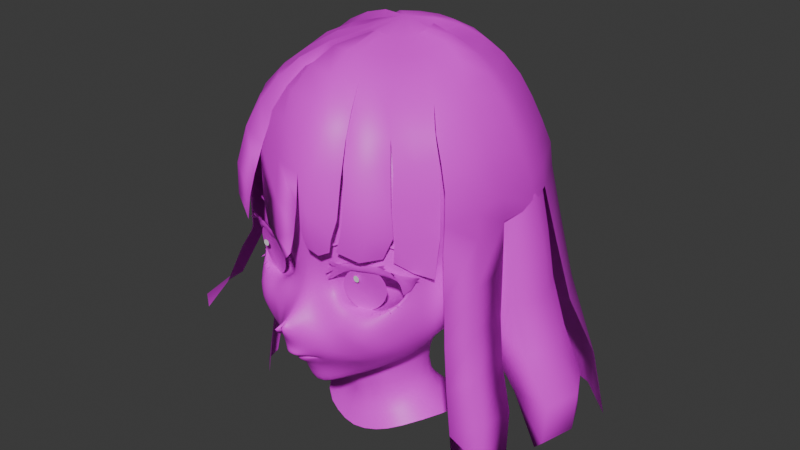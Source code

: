 # Source: azusa_hq_004.blend  (saved by Blender 4.3.34; exported with 4.5.12 LTS)
import bpy
from mathutils import Matrix  # noqa: F401  (used for matrix-valued properties, if any)

bpy.ops.wm.read_factory_settings(use_empty=True)
scene = bpy.context.scene
scene.name = 'Scene'

# ---- collections
col_collection = bpy.data.collections.new('Collection'); scene.collection.children.link(col_collection)
col_export = bpy.data.collections.new('Export'); scene.collection.children.link(col_export)

# ---- images (referenced by path relative to the original .blend; pixels are not part of the script)
import os
ASSET_DIR = os.environ.get("B2B_ASSET_DIR", "")  # directory of the original .blend (textures are referenced by path, not embedded)
HERE = os.path.dirname(os.path.abspath(__file__))  # packed textures are extracted next to this script under _unpacked/

def load_image(name, relpath, width, height, colorspace="sRGB"):
    """Load a texture the original file referenced (path relative to the .blend, or extracted next to this script)."""
    p = next((c for c in (os.path.join(HERE, relpath), os.path.join(ASSET_DIR, relpath)) if relpath and os.path.exists(c)), "")
    if p:
        img = bpy.data.images.load(p, check_existing=True)
        img.name = name
    else:  # same state as the original file: an image datablock whose file is absent (Cycles renders it pink)
        img = bpy.data.images.new(name, width, height)
        img.source = "FILE"
        img.filepath = "//" + (relpath or name)
    img.colorspace_settings.name = colorspace
    return img
img_skintemp = load_image('skintemp', 'skintemp.png', 1024, 1024, 'sRGB')
img_black64 = load_image('black64', 'white64.png', 1024, 1024, 'sRGB')
img_eyetemp = load_image('eyetemp', 'eyetemp.png', 1024, 1024, 'sRGB')
img_white = load_image('white', 'white.png', 1024, 1024, 'sRGB')

# ---- materials (node trees are filled in below, after node groups)
mat_materialskin = bpy.data.materials.new('MaterialSkin')
mat_balck = bpy.data.materials.new('balck')
mat_eyetemp = bpy.data.materials.new('eyetemp')
mat_material = bpy.data.materials.new('Material')

# ---- material node trees
mat_materialskin.use_nodes = True; mat_materialskin.node_tree.nodes.clear()
_N = mat_materialskin.node_tree.nodes; _L = mat_materialskin.node_tree.links
n0 = _N.new('ShaderNodeBsdfPrincipled'); n0.name = 'Principled BSDF'; n0.location = (10, 300)
n1 = _N.new('ShaderNodeOutputMaterial'); n1.name = 'Material Output'; n1.location = (300, 300)
n2 = _N.new('ShaderNodeTexImage'); n2.name = 'Image Texture'; n2.location = (-280, 260)
n2.image = img_skintemp
_L.new(n0.outputs[0], n1.inputs[0])
_L.new(n2.outputs[0], n0.inputs[0])
n1.is_active_output = True
mat_balck.use_nodes = True; mat_balck.node_tree.nodes.clear()
_N = mat_balck.node_tree.nodes; _L = mat_balck.node_tree.links
n0 = _N.new('ShaderNodeBsdfPrincipled'); n0.name = 'Principled BSDF'; n0.location = (10, 300)
n1 = _N.new('ShaderNodeOutputMaterial'); n1.name = 'Material Output'; n1.location = (300, 300)
n2 = _N.new('ShaderNodeTexImage'); n2.name = 'Image Texture'; n2.location = (-280, 260)
n2.image = img_black64
_L.new(n0.outputs[0], n1.inputs[0])
_L.new(n2.outputs[0], n0.inputs[0])
n1.is_active_output = True
mat_eyetemp.use_nodes = True; mat_eyetemp.node_tree.nodes.clear()
_N = mat_eyetemp.node_tree.nodes; _L = mat_eyetemp.node_tree.links
n0 = _N.new('ShaderNodeBsdfPrincipled'); n0.name = 'Principled BSDF'; n0.location = (10, 300)
n1 = _N.new('ShaderNodeOutputMaterial'); n1.name = 'Material Output'; n1.location = (300, 300)
n2 = _N.new('ShaderNodeTexImage'); n2.name = 'Image Texture'; n2.location = (-280, 260)
n2.image = img_eyetemp
_L.new(n0.outputs[0], n1.inputs[0])
_L.new(n2.outputs[0], n0.inputs[0])
n1.is_active_output = True
mat_material.use_nodes = True; mat_material.node_tree.nodes.clear()
_N = mat_material.node_tree.nodes; _L = mat_material.node_tree.links
n0 = _N.new('ShaderNodeBsdfPrincipled'); n0.name = 'Principled BSDF'; n0.location = (10, 300)
n1 = _N.new('ShaderNodeOutputMaterial'); n1.name = 'Material Output'; n1.location = (300, 300)
n2 = _N.new('ShaderNodeTexImage'); n2.name = 'Image Texture'; n2.location = (-280, 260)
n2.image = img_white
_L.new(n0.outputs[0], n1.inputs[0])
_L.new(n2.outputs[0], n0.inputs[0])
n1.is_active_output = True

# ---- world
world_world = bpy.data.worlds.new('World'); scene.world = world_world
world_world.use_nodes = True; world_world.node_tree.nodes.clear()
_N = world_world.node_tree.nodes; _L = world_world.node_tree.links
n0 = _N.new('ShaderNodeOutputWorld'); n0.name = 'World Output'; n0.location = (300, 300)
n1 = _N.new('ShaderNodeBackground'); n1.name = 'Background'; n1.location = (10, 300)
n1.inputs[0].default_value = (0.05088, 0.05088, 0.05088, 1.0)
_L.new(n1.outputs[0], n0.inputs[0])
n0.is_active_output = True
world_world.color = (0.05088, 0.05088, 0.05088)
world_world.sun_shadow_jitter_overblur = 0.0

# ---- meshes
me_plane = bpy.data.meshes.new('Plane')
me_plane.from_pydata([(0.06384, -0.314, 0.2173), (0.07982, -0.305, 0.2183), (0.0716, -0.3256, 0.2358), (0.06608, -0.3395, 0.2552), (0.04394, -0.3563, 0.2638), (0.02271, -0.3749, 0.2703), (0.0, -0.3783, 0.2711), (0.0, -0.3859, 0.2912), (0.0, -0.4269, 0.3453), (0.0, -0.401, 0.3533), (0.0, -0.3031, 0.4458), (0.0, -0.2951, 0.4956), (0.0, -0.3034, 0.5636), (0.0, -0.3051, 0.6353), (0.0, -0.3059, 0.7082), (0.03508, -0.2917, 0.4972), (0.06079, -0.2986, 0.5613), (0.08025, -0.2802, 0.4672), (0.1056, -0.2784, 0.4987), (0.1504, -0.268, 0.5109), (0.206, -0.2506, 0.514), (0.2439, -0.2253, 0.4983), (0.2512, -0.2115, 0.4546), (0.2346, -0.2328, 0.4177), (0.203, -0.2562, 0.4), (0.1278, -0.2795, 0.3922), (0.1077, -0.2832, 0.3984), (0.07731, -0.2791, 0.4548), (0.0623, -0.2912, 0.4845), (0.0954, -0.2826, 0.507), (0.1514, -0.2721, 0.5139), (0.2122, -0.251, 0.5156), (0.2533, -0.2129, 0.4963), (0.2647, -0.1909, 0.456), (0.247, -0.2141, 0.4173), (0.2194, -0.2596, 0.3894), (0.1275, -0.2907, 0.3829), (0.106, -0.2993, 0.392), (0.05631, -0.2848, 0.447), (0.1541, -0.2806, 0.5496), (0.2255, -0.2402, 0.5445), (0.2796, -0.1841, 0.5183), (0.2854, -0.1522, 0.4751), (0.2655, -0.1922, 0.4121), (0.2345, -0.2488, 0.3758), (0.1243, -0.3023, 0.3739), (0.09639, -0.3078, 0.3867), (0.006914, -0.3899, 0.3459), (0.02111, -0.3807, 0.2901), (0.04897, -0.3591, 0.2837), (0.07541, -0.341, 0.2751), (0.04728, -0.3159, 0.2061), (0.02293, -0.3158, 0.1962), (0.0, -0.3254, 0.1907), (0.05452, -0.2985, 0.1946), (0.02665, -0.3058, 0.1823), (0.0, -0.3145, 0.1756), (0.1169, -0.3077, 0.2509), (0.04981, -0.3596, 0.3164), (0.02244, -0.3938, 0.3327), (0.02886, -0.2947, 0.4444), (0.08208, -0.2791, 0.419), (0.06838, -0.2879, 0.4155), (0.0576, -0.3017, 0.4109), (0.03213, -0.2943, 0.1666), (0.04066, -0.2728, 0.1176), (0.03809, -0.2615, 0.1111), (0.2304, -0.1104, 0.2404), (0.08916, -0.2265, 0.1378), (0.2098, -0.216, 0.2381), (0.08955, -0.2364, 0.1454), (0.1381, -0.2827, 0.2305), (0.0, -0.3197, 0.4045), (0.1407, -0.3121, 0.3471), (0.08466, -0.3174, 0.3745), (0.0268, -0.3146, 0.3974), (0.04817, -0.3175, 0.3857), (0.2986, -0.1008, 0.3812), (0.279, -0.1624, 0.3433), (0.2562, -0.06651, 0.2614), (0.2151, -0.06989, 0.2064), (0.29, -0.0858, 0.3213), (0.2633, -0.1342, 0.2843), (0.2437, -0.2083, 0.3006), (0.2346, -0.1765, 0.2495), (0.04748, -0.3262, 0.2238), (0.05443, -0.3277, 0.231), (0.05023, -0.3375, 0.2364), (0.03872, -0.3551, 0.2513), (0.02098, -0.3757, 0.257), (0.0, -0.3785, 0.2576), (0.03288, -0.3266, 0.2183), (0.01949, -0.3342, 0.2069), (0.0, -0.3389, 0.2029), (0.0, -0.381, 0.2476), (0.01641, -0.3796, 0.2462), (0.03287, -0.3554, 0.2425), (0.04366, -0.3365, 0.2336), (0.04245, -0.3271, 0.232), (0.0407, -0.3303, 0.2292), (0.02677, -0.3444, 0.2218), (0.01508, -0.347, 0.2201), (0.0, -0.3537, 0.2192), (0.02673, -0.2272, 0.1164), (0.09318, -0.1921, 0.1319), (0.1257, -0.1629, 0.1512), (0.3002, -0.02451, 0.4183), (0.2873, -0.02488, 0.3547), (0.3052, 0.08357, 0.4412), (0.2834, 0.09078, 0.3719), (0.2866, -0.09479, 0.5655), (0.3361, 0.05853, 0.6404), (0.3075, -0.08587, 0.7302), (0.3186, 0.02458, 0.7878), (0.211, -0.1803, 0.8139), (0.2334, -0.0234, 0.8981), (0.0, -0.2184, 0.877), (0.0, -0.08858, 0.9495), (0.07177, -0.2938, 0.6299), (0.07225, -0.2934, 0.7185), (0.1565, -0.2688, 0.624), (0.1691, -0.2567, 0.7196), (0.2279, -0.2295, 0.6136), (0.2197, -0.2189, 0.7265), (0.2788, -0.1703, 0.5825), (0.2691, -0.1584, 0.6802), (0.1966, 0.1377, 0.9269), (0.0, 0.0416, 0.9999), (0.1736, 0.25, 0.9004), (0.0, 0.3539, 0.9295), (0.2339, 0.3506, 0.6848), (0.0, 0.4774, 0.7163), (0.2352, 0.3333, 0.487), (0.0, 0.47, 0.5192), (0.1862, 0.1483, 0.2483), (0.0, 0.3762, 0.2978), (0.1471, 0.06246, 0.1501), (0.0, 0.2657, 0.1466), (0.0, 0.4536, 0.3996), (0.2479, 0.3047, 0.3686), (0.0, 0.445, 0.8269), (0.2263, 0.295, 0.817), (0.1946, 0.1233, -0.1125), (0.01142, 0.1927, -0.1428), (0.1194, -0.03811, 0.1091), (0.2242, 0.02193, -0.06458), (0.07012, -0.1121, 0.1041), (0.1408, -0.1063, -0.08708), (0.0, -0.1294, 0.1059), (0.0, -0.1469, -0.1287), (0.0, 0.128, -0.01839), (0.1217, 0.07381, -0.009572), (0.1186, -0.006284, -0.003454), (0.07803, -0.07962, -0.01044), (0.0, -0.1098, -0.03194), (0.2539, -0.0146, 0.3011), (0.2281, -0.01459, 0.2323), (0.2683, 0.2136, 0.4792), (0.2995, 0.1996, 0.6691), (0.0, 0.1356, 0.07856), (0.1174, 0.06513, 0.07755), (0.1175, -0.02754, 0.06699), (0.07087, -0.1079, 0.06964), (0.0, -0.1243, 0.05723), (0.1621, 0.0981, -0.06333), (0.1719, 0.005827, -0.03311), (0.1052, -0.09043, -0.05743), (0.0, -0.1284, -0.08241), (0.0, 0.1613, -0.08496), (0.0, -0.3699, 0.2408), (0.01464, -0.3674, 0.2401), (0.02404, -0.3539, 0.2385), (0.0352, -0.3394, 0.2346), (0.03442, -0.3295, 0.2324), (0.0278, -0.3363, 0.233), (0.02033, -0.3414, 0.2332), (0.01167, -0.3456, 0.2332), (0.0, -0.349, 0.234), (0.0, -0.3477, 0.2457), (0.01629, -0.3431, 0.2448), (0.02266, -0.3355, 0.2425), (0.02935, -0.3296, 0.2405), (0.03164, -0.326, 0.2337), (0.02343, -0.3272, 0.2316), (0.01894, -0.3307, 0.2329), (0.009891, -0.3345, 0.2336), (0.0, -0.3359, 0.2342), (-0.002507, -0.3329, 0.2537), (0.01634, -0.3266, 0.2521), (0.02282, -0.3212, 0.2498), (0.03116, -0.3178, 0.2463), (0.03691, -0.3141, 0.2364), (0.02417, -0.3141, 0.2282), (0.01763, -0.3168, 0.2282), (0.01308, -0.3199, 0.2292), (-0.003756, -0.3236, 0.2316), (0.2785, 0.1683, 0.7988), (0.1056, -0.2053, 0.8614), (0.09719, -0.06094, 0.943), (0.1019, 0.1001, 0.9799), (0.1022, 0.2728, 0.9325), (0.1331, 0.431, 0.6893), (0.1333, 0.4235, 0.5107), (0.1349, 0.2902, 0.2432), (0.09635, 0.1794, 0.1684), (0.1444, 0.3777, 0.3618), (0.09691, 0.3418, 0.8133), (0.1296, 0.1875, -0.06676), (0.0766, 0.1109, -0.0008736), (0.07026, 0.1242, 0.09703), (0.1037, 0.1491, -0.04447), (0.0, -0.2702, 0.7767), (0.08011, -0.2581, 0.7833), (0.178, -0.2228, 0.7739), (0.2531, 0.171, 0.361), (0.27, 0.08471, 0.3282), (0.2386, 0.08238, 0.2531), (0.2407, 0.1557, 0.3201), (0.06827, -0.2846, 0.187), (0.0, -0.3022, 0.154), (0.0, -0.2866, 0.1074), (0.0, -0.2738, 0.1063), (0.0, -0.2252, 0.1177), (0.295, -0.1236, 0.4349), (0.273, -0.1806, 0.3848), (0.2401, -0.2329, 0.3466), (0.3052, -0.05134, 0.4959), (0.3211, 0.07084, 0.5406), (0.0, 0.472, 0.6173), (0.2364, 0.3405, 0.5687), (0.284, 0.2065, 0.5748), (0.1269, 0.4326, 0.5968), (0.1693, -0.2842, 0.3786), (0.1797, -0.2817, 0.2686), (0.1804, -0.267, 0.3934), (0.1865, -0.277, 0.3796), (0.2017, -0.287, 0.3605), (0.2062, -0.2888, 0.3342), (0.22, -0.2566, 0.2803), (0.1413, -0.1968, 0.1612), (0.1446, -0.2195, 0.1734), (0.1064, -0.2873, 0.2183), (0.2062, -0.1306, 0.2058), (0.1893, -0.1559, 0.195), (0.1716, -0.1266, 0.1691), (0.1315, -0.3172, 0.3241), (0.06185, -0.3333, 0.3411), (0.03663, -0.2862, 0.1521), (0.0, -0.3554, 0.3798), (0.02144, -0.3486, 0.37), (0.03947, -0.3423, 0.3594), (0.0, -0.297, 0.1381), (0.07737, -0.2669, 0.1719), (0.128, -0.2589, 0.2048), (0.1618, -0.2733, 0.3905), (0.18, -0.2994, 0.3059), (0.1669, -0.2624, 0.2289), (0.1523, -0.2901, 0.3785), (0.1452, -0.2766, 0.3905), (0.148, -0.3024, 0.3674), (0.09005, -0.3367, 0.3038), (0.1004, -0.3264, 0.3327), (0.1138, -0.3163, 0.355), (0.08773, -0.3246, 0.2493), (0.1721, -0.3009, 0.3627), (0.1425, -0.2988, 0.2581), (0.1715, -0.3058, 0.3389), (0.1614, -0.3106, 0.3172), (0.1122, -0.0844, 0.4607), (0.1283, -0.08043, 0.4889), (0.1576, -0.07208, 0.5089), (0.1908, -0.0607, 0.5012), (0.2158, -0.05142, 0.4786), (0.2229, -0.0492, 0.4539), (0.2146, -0.05347, 0.4323), (0.1966, -0.06191, 0.4177), (0.1334, -0.08466, 0.4128), (0.1189, -0.08656, 0.4182), (0.11, -0.08494, 0.4543), (0.1096, -0.08646, 0.434), (0.1772, -0.07064, 0.4119), (0.1615, -0.07704, 0.4109), (0.1477, -0.08148, 0.4113), (0.2049, -0.148, 0.5257), (0.2566, -0.1302, 0.5025), (0.2672, -0.1264, 0.4577), (0.2088, -0.1521, 0.3956), (0.1812, -0.1658, 0.3887), (0.2472, -0.136, 0.4155), (0.09771, -0.189, 0.3993), (0.07874, -0.1889, 0.4249), (0.1589, -0.1747, 0.386), (0.1398, -0.1807, 0.3868), (0.1201, -0.1855, 0.3901), (0.07766, -0.1856, 0.4688), (0.1045, -0.1806, 0.5141), (0.07446, -0.1866, 0.4583), (0.1513, -0.1687, 0.5309), (0.1461, -0.07597, 0.4503), (0.1509, -0.0748, 0.4587), (0.1596, -0.07234, 0.4646), (0.1694, -0.06897, 0.4622), (0.1767, -0.06622, 0.4555), (0.1788, -0.06556, 0.4482), (0.1764, -0.06683, 0.442), (0.1711, -0.06933, 0.4378), (0.1524, -0.07605, 0.4363), (0.1481, -0.0766, 0.4377), (0.1454, -0.07612, 0.4483), (0.1453, -0.07657, 0.4424), (0.1654, -0.07191, 0.4362), (0.1607, -0.07381, 0.4359), (0.1566, -0.07512, 0.4359), (0.02154, -0.1983, 0.1353), (0.04889, -0.1643, 0.1357), (0.0, -0.1985, 0.124), (0.0, -0.1671, 0.1347), (0.08834, -0.1319, 0.1365), (0.1406, -0.077, 0.1703), (0.07677, -0.1277, -0.1156), (0.03774, -0.1189, 0.1053), (0.04115, -0.09131, -0.02278), (0.0405, -0.1134, 0.06382), (0.06177, -0.109, -0.07242), (0.02017, -0.3387, 0.234), (0.01127, -0.3429, 0.2343), (0.03301, -0.3286, 0.2332), (0.02684, -0.334, 0.2336), (0.02333, -0.3492, 0.2387), (0.03335, -0.3368, 0.2352), (0.0, -0.3644, 0.2412), (0.0148, -0.3613, 0.2404), (0.0, -0.3458, 0.235)], [], [(0, 1, 263, 2), (12, 11, 15, 16), (21, 22, 33, 32), (25, 26, 37, 36), (22, 23, 34, 33), (19, 20, 31, 30), (61, 27, 38, 62), (17, 18, 29, 28), (23, 24, 35, 34), (20, 21, 32, 31), (17, 28, 38, 27), (18, 19, 30, 29), (254, 258, 257, 232), (16, 15, 28, 29), (39, 16, 29, 30), (40, 39, 30, 31), (41, 40, 31, 32), (42, 41, 32, 33), (43, 42, 33, 34), (44, 43, 34, 35), (236, 44, 35, 235), (46, 45, 36, 37), (63, 46, 37, 62), (28, 15, 60, 38), (3, 2, 263, 50), (4, 3, 50, 49), (5, 4, 49, 48), (6, 5, 48, 7), (54, 1, 0, 51), (55, 54, 51, 52), (56, 55, 52, 53), (260, 58, 49, 50), (261, 246, 58, 260), (48, 49, 58, 59), (8, 7, 48, 59), (9, 8, 59, 47), (10, 60, 15, 11), (72, 75, 60, 10), (60, 63, 62, 38), (26, 61, 62, 37), (66, 68, 70, 65), (68, 239, 240, 70), (250, 249, 47, 59), (246, 250, 59, 58), (46, 63, 76, 74), (63, 60, 75, 76), (248, 249, 75, 72), (45, 46, 74, 262), (223, 224, 78, 77), (81, 82, 67, 79), (77, 78, 82, 81), (224, 43, 44, 225), (82, 78, 83, 84), (51, 0, 85, 91), (2, 3, 87, 86), (0, 2, 86, 85), (5, 6, 90, 89), (52, 51, 91, 92), (3, 4, 88, 87), (53, 52, 92, 93), (4, 5, 89, 88), (89, 90, 94, 95), (88, 89, 95, 96), (87, 88, 96, 97), (86, 87, 97, 98), (85, 86, 98, 99), (91, 85, 99, 100), (92, 91, 100, 101), (93, 92, 101, 102), (68, 66, 103, 104), (239, 68, 104, 105), (77, 81, 107, 106), (106, 107, 109, 108), (226, 227, 111, 110), (110, 111, 113, 112), (112, 113, 115, 114), (197, 198, 117, 116), (14, 13, 118, 119), (119, 118, 120, 121), (121, 120, 122, 123), (123, 122, 124, 125), (112, 125, 124, 110), (198, 115, 126, 199), (199, 126, 128, 200), (206, 141, 130, 201), (231, 229, 132, 202), (205, 139, 134, 203), (203, 134, 136, 204), (202, 132, 139, 205), (200, 128, 141, 206), (210, 164, 142, 207), (160, 136, 144, 161), (161, 144, 146, 162), (322, 320, 148, 163), (323, 321, 154, 167), (165, 152, 153, 166), (164, 151, 152, 165), (209, 160, 151, 208), (155, 107, 81, 79), (156, 155, 79, 80), (230, 229, 130, 158), (227, 230, 158, 111), (118, 13, 12, 16), (120, 118, 16, 39), (122, 120, 39, 40), (124, 122, 40, 41), (110, 124, 41, 42), (226, 110, 42, 223), (204, 136, 160, 209), (321, 322, 163, 154), (152, 161, 162, 153), (151, 160, 161, 152), (142, 164, 165, 145), (145, 165, 166, 147), (319, 323, 167, 149), (208, 151, 164, 210), (96, 95, 170, 171), (101, 100, 175, 176), (99, 98, 173, 174), (97, 96, 171, 172), (95, 94, 169, 170), (102, 101, 176, 177), (100, 99, 174, 175), (98, 97, 172, 173), (325, 324, 184, 185), (327, 326, 182, 183), (329, 328, 180, 181), (331, 330, 178, 179), (332, 325, 185, 186), (324, 327, 183, 184), (326, 329, 181, 182), (328, 331, 179, 180), (179, 178, 187, 188), (186, 185, 194, 195), (184, 183, 192, 193), (182, 181, 190, 191), (180, 179, 188, 189), (185, 184, 193, 194), (183, 182, 191, 192), (181, 180, 189, 190), (113, 196, 126, 115), (196, 141, 128, 126), (111, 158, 196, 113), (158, 130, 141, 196), (123, 125, 112, 114), (150, 208, 210, 168), (137, 204, 209, 159), (159, 209, 208, 150), (168, 210, 207, 143), (129, 200, 206, 140), (133, 202, 205, 138), (135, 203, 204, 137), (138, 205, 203, 135), (228, 231, 202, 133), (140, 206, 201, 131), (127, 199, 200, 129), (117, 198, 199, 127), (114, 115, 198, 197), (119, 121, 213, 212), (14, 119, 212, 211), (116, 211, 212, 197), (114, 197, 212, 213), (123, 114, 213, 121), (214, 139, 132, 157), (109, 214, 157, 108), (155, 156, 216, 215), (214, 109, 215, 217), (218, 241, 1, 54), (64, 218, 54, 55), (219, 64, 55, 56), (103, 66, 221, 222), (66, 65, 220, 221), (251, 247, 64, 219), (252, 247, 65, 70), (253, 252, 70, 240), (131, 201, 231, 228), (106, 226, 223, 77), (108, 157, 230, 227), (157, 132, 229, 230), (201, 130, 229, 231), (106, 108, 227, 226), (78, 224, 225, 83), (42, 43, 224, 223), (266, 264, 259, 73), (267, 245, 57, 265), (83, 225, 237, 238), (225, 44, 236, 237), (264, 236, 235, 232), (24, 234, 235, 35), (256, 69, 238, 233), (259, 264, 232, 257), (256, 71, 241, 253), (243, 239, 105, 244), (242, 243, 244, 80), (67, 242, 80, 79), (69, 240, 239, 243), (84, 83, 238, 69), (84, 69, 243, 242), (82, 84, 242, 67), (69, 256, 253, 240), (237, 255, 233, 238), (237, 266, 267, 255), (266, 73, 245, 267), (241, 218, 252, 253), (218, 64, 247, 252), (220, 65, 247, 251), (9, 47, 249, 248), (74, 76, 250, 246), (76, 75, 249, 250), (262, 74, 246, 261), (25, 36, 257, 258), (259, 257, 36, 45), (73, 259, 45, 262), (245, 73, 262, 261), (57, 245, 261, 260), (57, 260, 50, 263), (57, 263, 1, 241), (255, 267, 265, 233), (237, 236, 264, 266), (234, 254, 232, 235), (71, 256, 233, 265), (241, 71, 265, 57), (284, 283, 271, 272), (285, 284, 272, 273), (287, 286, 275, 280), (288, 285, 273, 274), (286, 288, 274, 275), (290, 289, 277, 279), (291, 287, 280, 281), (293, 292, 282, 276), (292, 291, 281, 282), (289, 293, 276, 277), (295, 294, 268, 269), (296, 290, 279, 278), (297, 295, 269, 270), (283, 297, 270, 271), (294, 296, 278, 268), (17, 27, 296, 294), (20, 19, 297, 283), (19, 18, 295, 297), (27, 61, 290, 296), (18, 17, 294, 295), (26, 25, 293, 289), (258, 254, 291, 292), (25, 258, 292, 293), (254, 234, 287, 291), (61, 26, 289, 290), (24, 23, 288, 286), (23, 22, 285, 288), (234, 24, 286, 287), (22, 21, 284, 285), (21, 20, 283, 284), (281, 280, 310, 311), (282, 281, 311, 312), (276, 282, 312, 306), (277, 276, 306, 307), (269, 268, 298, 299), (278, 279, 309, 308), (270, 269, 299, 300), (268, 278, 308, 298), (272, 271, 301, 302), (279, 277, 307, 309), (273, 272, 302, 303), (271, 270, 300, 301), (274, 273, 303, 304), (280, 275, 305, 310), (275, 274, 304, 305), (104, 103, 313, 314), (314, 313, 315, 316), (315, 313, 103, 222), (105, 104, 314, 317), (244, 105, 317, 318), (80, 244, 318, 156), (144, 318, 317, 146), (147, 166, 323, 319), (153, 162, 322, 321), (166, 153, 321, 323), (162, 146, 320, 322), (320, 146, 317, 314), (148, 320, 314, 316), (171, 170, 331, 328), (173, 172, 329, 326), (175, 174, 327, 324), (177, 176, 325, 332), (170, 169, 330, 331), (172, 171, 328, 329), (174, 173, 326, 327), (176, 175, 324, 325)])
me_plane.polygons.foreach_set('use_smooth', [True] * 288)
me_plane.polygons.foreach_set('material_index', [0, 0, 0, 0, 0, 0, 0, 0, 0, 0, 0, 0, 0, 0, 0, 0, 0, 0, 0, 0, 0, 0, 0, 0, 0, 0, 0, 0, 0, 0, 0, 0, 0, 0, 0, 0, 0, 0, 0, 0, 0, 0, 0, 0, 0, 0, 0, 0, 0, 0, 0, 0, 0, 0, 0, 0, 0, 0, 0, 0, 0, 0, 0, 0, 0, 0, 0, 0, 0, 0, 0, 0, 0, 0, 0, 0, 0, 0, 0, 0, 0, 0, 0, 0, 0, 0, 0, 0, 0, 0, 0, 0, 0, 0, 0, 0, 0, 0, 0, 0, 0, 0, 0, 0, 0, 0, 0, 0, 0, 0, 0, 0, 0, 0, 0, 0, 0, 0, 0, 0, 0, 0, 0, 0, 0, 0, 0, 0, 0, 0, 0, 0, 0, 0, 0, 0, 0, 0, 0, 0, 0, 0, 0, 0, 0, 0, 0, 0, 0, 0, 0, 0, 0, 0, 0, 0, 0, 0, 0, 0, 0, 0, 0, 0, 0, 0, 0, 0, 0, 0, 0, 0, 0, 0, 0, 0, 0, 0, 0, 0, 0, 0, 0, 0, 0, 0, 0, 0, 0, 0, 0, 0, 0, 0, 0, 0, 0, 0, 0, 0, 0, 0, 0, 0, 0, 0, 0, 0, 0, 0, 0, 0, 0, 0, 0, 0, 0, 0, 0, 0, 0, 0, 0, 0, 0, 0, 0, 0, 0, 0, 0, 0, 0, 0, 0, 0, 0, 0, 0, 0, 0, 0, 0, 0, 0, 0, 0, 0, 0, 0, 0, 0, 0, 0, 0, 0, 0, 0, 0, 0, 0, 0, 0, 0, 0, 0, 0, 0, 0, 0, 0, 0, 0, 0, 0, 0, 0, 0, 0, 0, 1, 1, 1, 1, 1, 1, 1, 1])
_uv = me_plane.uv_layers.new(name='UVMap')
_uv.uv.foreach_set('vector', [0.08154, 0.0123, 1.0, 0.1509, 1.0, 0.6416, 0.1974, 0.9293, 0.0, 0.0, 0.0, 0.0, 0.0, 0.0, 0.0, 0.0, 0.0, 0.0, 0.0, 0.0, 0.0, 0.0, 0.0, 0.0, 0.0, 0.0, 0.0, 0.0, 0.0, 0.0, 0.0, 0.0, 0.0, 0.0, 0.0, 0.0, 0.0, 0.0, 0.0, 0.0, 0.0, 0.0, 0.0, 0.0, 0.0, 0.0, 0.0, 0.0, 0.0, 0.0, 0.0, 0.0, 0.0, 0.0, 0.0, 0.0, 0.0, 0.0, 0.0, 0.0, 0.0, 0.0, 0.0, 0.0, 0.0, 0.0, 0.0, 0.0, 0.0, 0.0, 0.0, 0.0, 0.0, 0.0, 0.0, 0.0, 0.0, 0.0, 0.0, 0.0, 0.0, 0.0, 0.0, 0.0, 0.0, 0.0, 0.0, 0.0, 0.0, 0.0, 0.0, 0.0, 0.0, 0.0, 0.0, 0.0, 0.0, 0.0, 0.0, 0.0, 0.0, 0.0, 0.0, 0.0, 0.0, 0.0, 0.0, 0.0, 0.0, 0.0, 0.0, 0.0, 0.0, 0.0, 0.0, 0.0, 0.0, 0.0, 0.0, 0.0, 0.0, 0.0, 0.0, 0.0, 0.0, 0.0, 0.0, 0.0, 0.0, 0.0, 0.0, 0.0, 0.0, 0.0, 0.0, 0.0, 0.0, 0.0, 0.0, 0.0, 0.0, 0.0, 0.0, 0.0, 0.0, 0.0, 0.0, 0.0, 0.0, 0.0, 0.0, 0.0, 0.0, 0.0, 0.0, 0.0, 0.0, 0.0, 0.0, 0.0, 0.0, 0.0, 0.0, 0.0, 0.0, 0.0, 0.0, 0.0, 0.0, 0.0, 0.0, 0.0, 0.0, 0.0, 0.0, 0.0, 0.0, 0.0, 0.0, 0.0, 0.0, 0.0, 0.0, 0.0, 0.0, 0.0, 0.0, 0.0, 0.0, 0.0, 0.0, 0.0, 0.0, 0.0, 0.0, 0.0, 0.0, 0.0, 0.0, 0.0, 0.0, 0.0, 0.0, 0.0, 0.0, 0.0, 0.0, 0.0, 0.0, 0.0, 0.0, 0.0, 0.0, 0.0, 0.0, 0.0, 0.0, 0.0, 0.0, 0.0, 0.0, 0.0, 0.0, 0.0, 0.0, 0.0, 0.0, 0.0, 0.08154, 0.0123, 0.0, 0.0, 0.0, 0.0, 0.0, 0.0, 0.0, 0.0, 0.0, 0.0, 0.0, 0.0, 0.0, 0.0, 0.0, 0.0, 0.0, 0.0, 0.0, 0.0, 0.0, 0.0, 0.0, 0.0, 0.0, 0.0, 0.0, 0.0, 0.0, 0.0, 0.0, 0.0, 0.0, 0.0, 0.0, 0.0, 0.0, 0.0, 0.0, 0.0, 0.0, 0.0, 0.0, 0.0, 0.0, 0.0, 0.0, 0.0, 0.0, 0.0, 0.0, 0.0, 0.0, 0.0, 0.0, 0.0, 0.0, 0.0, 0.0, 0.0, 0.0, 0.0, 0.0, 0.0, 0.0, 0.0, 0.0, 0.0, 0.0, 0.0, 0.0, 0.0, 0.0, 0.0, 0.0, 0.0, 0.0, 0.0, 0.0, 0.0, 0.0, 0.0, 0.0, 0.0, 0.0, 0.0, 0.0, 0.0, 0.0, 0.0, 0.0, 0.0, 0.0, 0.0, 0.0, 0.0, 0.0, 0.0, 0.0, 0.0, 0.0, 0.0, 0.0, 0.0, 0.0, 0.0, 0.0, 0.0, 0.0, 0.0, 0.0, 0.0, 0.0, 0.0, 0.0, 0.0, 0.0, 0.0, 0.0, 0.0, 0.0, 0.0, 0.0, 0.0, 0.0, 0.0, 0.0, 0.0, 0.0, 0.0, 0.0, 0.0, 0.0, 0.0, 0.0, 0.0, 0.0, 0.0, 0.0, 0.0, 0.0, 0.0, 0.0, 0.0, 0.0, 0.0, 0.0, 0.0, 0.0, 0.0, 0.0, 0.0, 0.0, 0.0, 0.0, 0.0, 0.0, 0.0, 0.0, 0.0, 0.0, 0.0, 0.0, 0.0, 0.0, 0.0, 0.0, 0.0, 0.0, 0.0, 0.0, 0.0, 0.0, 0.0, 0.0, 0.0, 0.0, 0.0, 0.0, 0.0, 0.0, 0.0, 0.0, 0.0, 0.0, 0.0, 0.0, 0.0, 0.0, 0.0, 0.0, 0.0, 0.0, 0.0, 0.0, 0.0, 0.08154, 0.0123, 0.0, 0.0, 0.0, 0.0, 0.0, 0.0, 0.0, 0.0, 0.0, 0.0, 0.0, 0.0, 0.08154, 0.0123, 0.1974, 0.9293, -0.02698, 0.9934, 0.0, 0.0, 0.0, 0.0, 0.0, 0.0, 0.0, 0.0, 0.0, 0.0, 0.0, 0.0, 0.0, 0.0, 0.0, 0.0, 0.0, 0.0, 0.0, 0.0, 0.0, 0.0, 0.0, 0.0, 0.0, 0.0, 0.0, 0.0, 0.0, 0.0, 0.0, 0.0, 0.0, 0.0, 0.0, 0.0, 0.0, 0.0, 0.0, 0.0, 0.0, 0.0, 0.0, 0.0, 0.0, 0.0, 0.0, 0.0, 0.0, 0.0, 0.0, 0.0, 0.0, 0.0, 0.0, 0.0, 0.0, 0.0, 0.0, 0.0, 0.0, 0.0, 0.0, 0.0, 0.0, 0.0, 0.0, 0.0, 0.0, 0.0, 0.0, 0.0, 0.0, 0.0, 0.0, 0.0, 0.0, 0.0, 0.0, 0.0, 0.0, 0.0, 0.0, 0.0, 0.0, 0.0, 0.0, 0.0, 0.0, 0.0, 0.0, 0.0, 0.0, 0.0, 0.0, 0.0, 0.0, 0.0, 0.0, 0.0, 0.0, 0.0, 0.0, 0.0, 0.0, 0.0, 0.0, 0.0, 0.0, 0.0, 0.0, 0.0, 0.0, 0.0, 0.0, 0.0, 0.0, 0.0, 0.0, 0.0, 0.0, 0.0, 0.0, 0.0, 0.0, 0.0, 0.0, 0.0, 0.0, 0.0, 0.0, 0.0, 0.0, 0.0, 0.0, 0.0, 0.0, 0.0, 0.0, 0.0, 0.0, 0.0, 0.0, 0.0, 0.0, 0.0, 0.0, 0.0, 0.0, 0.0, 0.0, 0.0, 0.0, 0.0, 0.0, 0.0, 0.0, 0.0, 0.0, 0.0, 0.0, 0.0, 0.0, 0.0, 0.0, 0.0, 0.0, 0.0, 0.0, 0.0, 0.0, 0.0, 0.0, 0.0, 0.0, 0.0, 0.0, 0.0, 0.0, 0.0, 0.0, 0.0, 0.0, 0.0, 0.0, 0.0, 0.0, 0.0, 0.0, 0.0, 0.0, 0.0, 0.0, 0.0, 0.0, 0.0, 0.0, 0.0, 0.0, 0.0, 0.0, 0.0, 0.0, 0.0, 0.0, 0.0, 0.0, 0.0, 0.0, 0.0, 0.0, 0.0, 0.0, 0.0, 0.0, 0.0, 0.0, 0.0, 0.0, 0.0, 0.0, 0.0, 0.0, 0.0, 0.0, 0.0, 0.0, 0.0, 0.0, 0.0, 0.0, 0.0, 0.0, 0.0, 0.0, 0.0, 0.0, 0.0, 0.0, 0.0, 0.0, 0.0, 0.0, 0.0, 0.0, 0.0, 0.0, 0.0, 0.0, 0.0, 0.0, 0.0, 0.0, 0.0, 0.0, 0.0, 0.0, 0.0, 0.0, 0.0, 0.0, 0.0, 0.0, 0.0, 0.0, 0.0, 0.0, 0.0, 0.0, 0.0, 0.0, 0.0, 0.0, 0.0, 0.0, 0.0, 0.0, 0.0, 0.0, 0.0, 0.0, 0.0, 0.0, 0.0, 0.0, 0.0, 0.0, 0.0, 0.0, 0.0, 0.0, 0.0, 0.0, 0.0, 0.0, 0.0, 0.0, 0.0, 0.0, 0.0, 0.0, 0.0, 0.0, 0.0, 0.0, 0.0, 0.0, 0.0, 0.0, 0.0, 0.0, 0.0, 0.0, 0.0, 0.0, 0.0, 0.0, 0.0, 0.0, 0.0, 0.0, 0.0, 0.0, 0.0, 0.0, 0.0, 0.0, 0.0, 0.0, 0.0, 0.0, 0.0, 0.0, 0.0, 0.0, 0.0, 0.0, 0.0, 0.0, 0.0, 0.0, 0.0, 0.0, 0.0, 0.0, 0.0, 0.0, 0.0, 0.0, 0.0, 0.0, 0.0, 0.0, 0.0, 0.0, 0.0, 0.0, 0.0, 0.0, 0.0, 0.0, 0.0, 0.0, 0.0, 0.0, 0.0, 0.0, 0.0, 0.0, 0.0, 0.0, 0.0, 0.0, 0.0, 0.0, 0.0, 0.0, 0.0, 0.0, 0.0, 0.0, 0.0, 0.0, 0.0, 0.0, 0.0, 0.0, 0.0, 0.0, 0.0, 0.0, 0.0, 0.0, 0.0, 0.0, 0.0, 0.0, 0.0, 0.0, 0.0, 0.0, 0.0, 0.0, 0.0, 0.0, 0.0, 0.0, 0.0, 0.0, 0.0, 0.0, 0.0, 0.0, 0.0, 0.0, 0.0, 0.0, 0.0, 0.0, 0.0, 0.0, 0.0, 0.0, 0.0, 0.0, 0.0, 0.0, 0.0, 0.0, 0.0, 0.0, 0.0, 0.0, 0.0, 0.0, 0.0, 0.0, 0.0, 0.0, 0.0, 0.0, 0.0, 0.0, 0.0, 0.0, 0.0, 0.0, 0.0, 0.0, 0.0, 0.0, 0.0, 0.0, 0.0, 0.0, 0.0, 0.0, 0.0, 0.0, 0.0, 0.0, 0.0, 0.0, 0.0, 0.0, 0.0, 0.0, 0.0, 0.0, 0.0, 0.0, 0.0, 0.0, 0.0, 0.0, 0.0, 0.0, 0.0, 0.0, 0.0, 0.0, 0.0, 0.0, 0.0, 0.0, 0.0, 0.0, 0.0, 0.0, 0.0, 0.0, 0.0, 0.0, 0.0, 0.0, 0.0, 0.0, 0.0, 0.0, 0.0, 0.0, 0.0, 0.0, 0.0, 0.0, 0.0, 0.0, 0.0, 0.0, 0.0, 0.0, 0.0, 0.0, 0.0, 0.0, 0.0, 0.0, 0.0, 0.0, 0.0, 0.0, 0.0, 0.0, 0.0, 0.0, 0.0, 0.0, 0.0, 0.0, 0.0, 0.0, 0.0, 0.0, 0.0, 0.0, 0.0, 0.0, 0.0, 0.0, 0.0, 0.0, 0.0, 0.0, 0.0, 0.0, 0.0, 0.0, 0.0, 0.0, 0.0, 0.0, 0.0, 0.0, 0.0, 0.0, 0.0, 0.0, 0.0, 0.0, 0.0, 0.0, 0.0, 0.0, 0.0, 0.0, 0.0, 0.0, 0.0, 0.0, 0.0, 0.0, 0.0, 0.0, 0.0, 0.0, 0.0, 0.0, 0.0, 0.0, 0.0, 0.0, 0.0, 0.0, 0.0, 0.0, 0.0, 0.0, 0.0, 0.0, 0.0, 0.0, 0.0, 0.0, 0.0, 0.0, 0.0, 0.0, 0.0, 0.0, 0.0, 0.0, 0.0, 0.0, 0.0, 0.0, 0.0, 0.0, 0.0, 0.0, 0.0, 0.0, 0.0, 0.0, 0.0, 0.0, 0.0, 0.0, 0.0, 0.0, 0.0, 0.0, 0.0, 0.0, 0.0, 0.0, 0.0, 0.0, 0.0, 0.0, 0.0, 0.0, 0.0, 0.0, 0.0, 0.0, 0.0, 0.0, 0.0, 0.0, 0.0, 0.0, 0.0, 0.0, 0.0, 0.0, 0.0, 0.0, 0.0, 0.0, 0.0, 0.0, 0.0, 0.0, 0.0, 0.0, 0.0, 0.0, 0.0, 0.0, 0.0, 0.0, 0.0, 0.0, 0.0, 0.0, 0.0, 0.0, 0.0, 0.0, 0.0, 0.0, 0.0, 0.0, 0.0, 0.0, 0.0, 0.0, 0.0, 0.0, 0.0, 0.0, 0.0, 0.0, 0.0, 0.0, 0.0, 0.0, 0.0, 0.0, 0.0, 0.0, 0.0, 0.0, 0.0, 0.0, 0.0, 0.0, 0.0, 0.0, 0.0, 0.0, 0.0, 0.0, 0.0, 0.0, 0.0, 0.0, 0.0, 0.0, 0.0, 0.0, 0.0, 0.0, 0.0, 0.0, 0.0, 0.0, 0.0, 0.0, 0.0, 0.0, 0.0, 0.0, 0.0, 0.0, 0.0, 0.0, 0.0, 0.0, 0.0, 0.0, 0.0, 0.0, 0.0, 0.0, 0.0, 0.0, 0.0, 0.0, 0.0, 0.0, 0.0, 0.0, 0.0, 0.0, 0.0, 0.0, 0.0, 0.0, 0.0, 0.0, 0.0, 0.0, 0.0, 0.0, 0.0, 0.0, 0.0, 0.0, 0.0, 0.0, 0.0, 0.0, 0.0, 0.0, 0.0, 0.0, 0.0, 0.0, 0.0, 0.0, 0.0, 0.0, 0.0, 0.0, 0.0, 0.0, 0.0, 0.0, 0.0, 0.0, 0.0, 0.0, 0.0, 0.0, 0.0, 0.0, 0.0, 0.0, 0.0, 0.0, 0.0, 0.0, 0.0, 0.0, 0.0, 0.0, 0.0, 0.0, 0.0, 0.0, 0.0, 0.0, 0.0, 0.0, 0.0, 0.0, 0.0, 0.0, 0.0, 0.0, 0.0, 0.0, 0.0, 0.0, 0.0, 0.0, 0.0, 0.0, 0.0, 0.0, 0.0, 0.0, 0.0, 0.0, 0.0, 0.0, 0.0, 0.0, 0.0, 0.0, 0.0, 0.0, 0.0, 0.0, 0.0, 0.0, 0.0, 0.0, 0.0, 0.0, 0.0, 0.0, 0.0, 0.0, 0.0, 0.0, 0.0, 0.0, 0.0, 0.0, 0.0, 0.0, 0.0, 0.0, 0.0, 0.0, 0.0, 0.0, 0.0, 0.0, 0.0, 0.0, 0.0, 0.0, 0.0, 0.0, 0.0, 0.0, 0.0, 0.0, 0.0, 0.0, 0.0, 0.0, 0.0, 0.0, 0.0, 0.0, 0.0, 0.0, 0.0, 0.0, 0.0, 0.0, 0.0, 0.0, 0.0, 0.0, 0.0, 0.0, 0.0, 0.0, 0.0, 0.0, 0.0, 0.0, 0.0, 0.0, 0.0, 0.0, 0.0, 0.0, 0.0, 0.0, 0.0, 0.0, 0.0, 0.0, 0.0, 0.0, 0.0, 0.0, 0.0, 0.0, 0.0, 0.0, 0.0, 0.0, 0.0, 0.0, 0.0, 0.0, 0.0, 0.0, 0.0, 0.0, 0.0, 0.0, 0.0, 0.0, 0.0, 0.0, 0.0, 0.0, 0.0, 0.0, 0.0, 0.0, 0.0, 0.0, 0.0, 0.0, 0.0, 0.0, 0.0, 0.0, 0.0, 0.0, 0.0, 0.0, 0.0, 0.0, 0.0, 0.0, 0.0, 0.0, 0.0, 0.0, 0.0, 0.0, 0.0, 0.0, 0.0, 0.0, 0.0, 0.0, 0.0, 0.0, 0.0, 0.0, 0.0, 0.0, 0.0, 0.0, 0.0, 0.0, 0.0, 0.0, 0.0, 0.0, 0.0, 0.0, 0.0, 0.0, 0.0, 0.0, 0.0, 0.0, 0.0, 0.0, 0.0, 0.0, 0.0, 0.0, 0.0, 0.0, 0.0, 0.0, 0.0, 0.0, 0.0, 0.0, 0.0, 0.0, 0.0, 0.0, 0.0, 0.0, 0.0, 0.0, 0.0, 0.0, 0.0, 0.0, 0.0, 0.0, 0.0, 0.0, 0.0, 0.0, 0.0, 0.0, 0.0, 0.0, 0.0, 0.0, 0.0, 0.0, 0.0, 0.0, 0.0, 0.0, 0.0, 0.0, 0.0, 0.0, 0.0, 0.0, 0.0, 0.0, 0.0, 0.0, 0.0, 0.0, 0.0, 0.0, 0.0, 0.0, 0.0, 0.0, 0.0, 0.0, 0.0, 0.0, 0.0, 0.0, 0.0, 0.0, 0.0, 0.0, 0.0, 0.0, 0.0, 0.0, 0.0, 0.0, 0.0, 0.0, 0.0, 0.0, 0.0, 0.0, 0.0, 0.0, 0.0, 0.0, 0.0, 0.0, 0.0, 0.0, 0.0, 0.0, 0.0, 0.0, 0.0, 0.0, 0.0, 0.0, 0.0, 0.0, 0.0, 0.0, 0.0, 0.0, 0.0, 0.0, 0.0, 0.0, 0.0, 0.0, 0.0, 0.0, 0.0, 0.0, 0.0, 0.0, 0.0, 0.0, 0.0, 0.0, 0.0, 0.0, 0.0, 0.0, 0.0, 0.0, 0.0, 0.0, 0.0, 0.0, 0.0, 0.0, 0.0, 0.0, 0.0, 0.0, 0.0, 0.0, 0.0, 0.0, 0.0, 0.0, 0.0, 0.0, 0.0, 0.0, 0.0, 0.0, 0.0, 0.0, 0.0, 0.0, 0.0, 0.0, 0.0, 0.0, 0.0, 0.0, 0.0, 0.0, 0.0, 0.0, 0.0, 0.0, 0.0, 0.0, 0.0, 0.0, 0.0, 0.0, 0.0, 0.0, 0.0, 0.0, 0.0, 0.0, 0.0, 0.0, 0.0, 0.0, 0.0, 0.0, 0.0, 0.0, 0.0, 0.0, 0.0, 0.0, 0.0, 0.0, 0.0, 0.0, 0.0, 0.0, 0.0, 0.0, 0.0, 0.0, 0.0, 0.0, 0.0, 0.0, 0.0, 0.0, 0.0, 0.0, 0.0, 0.0, 0.0, 0.0, 0.0, 0.0, 0.0, 0.0, 0.0, 0.0, 0.0, 0.0, 0.0, 0.0, 0.0, 0.0, 0.0, 0.0, 0.0, 0.0, 0.0, 0.0, 0.0, 0.0, 0.0, 0.0, 0.0, 0.0, 0.0, 0.0, 0.0, 0.0, 0.0, 0.0, 0.0, 0.0, 0.0, 0.0, 0.0, 0.0, 0.0, 0.0, 0.0, 0.0, 0.0, 0.0, 0.0, 0.0, 0.0, 0.0, 0.0, 0.0, 0.0, 0.0, 0.0, 0.0, 0.0, 0.0, 0.0, 0.0, 0.0, 0.0, 0.0, 0.0, 0.0, 0.0, 0.0, 0.0, 0.0, 0.0, 0.0, 0.0, 0.0, 0.0, 0.0, 0.0, 0.0, 0.0, 0.0, 0.0, 0.0, 0.0, 0.0, 0.0, 0.0, 0.0, 0.0, 0.0, 0.0, 0.0, 0.0, 0.0, 0.0, 0.0, 0.0, 0.0, 0.0, 0.0, 0.0, 0.0, 0.0, 0.0, 0.0, 0.0, 0.0, 0.0, 0.0, 0.0, 0.0, 0.0, 0.0, 0.0, 0.0, 0.0, 0.0, 0.0, 0.0, 0.0, 0.0, 0.0, 0.0, 0.0, 0.0, 0.0, 0.0, 0.0, 0.0, 0.0, 0.0, 0.0, 0.0, 0.0, 0.0, 0.0, 0.0, 0.0, 0.0, 0.0, 0.0, 0.0, 0.0, 0.0, 0.0, 0.0, 0.0, 0.0, 0.0, 0.0, 0.0, 0.0, 0.0, 0.0, 0.0, 0.0, 0.0, 0.0, 0.0, 0.0, 0.0, 0.0, 0.0, 0.0, 0.0, 0.0, 0.0, 0.0, 0.0, 0.0, 0.0, 0.0, 0.0, 0.0, 0.0, 0.0, 0.0, 0.0, 0.0, 0.0, 0.0, 0.0, 0.0, 0.0, 0.0, 0.0, 0.0, 0.0, 0.0, 0.0, 0.0, 0.0, 0.0, 0.0, 0.0, 0.0, 0.0, 0.0, 0.0, 0.0, 0.0, 0.0, 0.0, 0.0, 0.0, 0.0, 0.0, 0.0, 0.0, 0.0, 0.0, 0.0, 0.0, 0.0, 0.0, 0.0, 0.0, 0.0, 0.0, 0.0, 0.0, 0.0, 0.0, 0.0, 0.0, 0.0, 0.0, 0.0, 0.0, 0.0, 0.0, 0.0, 0.0, 0.0, 0.0, 0.0, 0.0, 0.0, 0.0, 0.0, 0.0, 0.0, 0.0, 0.0, 0.0, 0.0, 0.0, 0.0, 0.0, 0.0, 0.0, 0.0, 0.0, 0.0, 0.0, 0.0, 0.0, 0.0, 0.0, 0.0, 0.0, 0.0, 0.0, 0.0, 0.0, 0.0, 0.0, 0.0, 0.0, 0.0, 0.0, 0.0, 0.0, 0.0, 0.0, 0.0, 0.0, 0.0, 0.0, 0.0, 0.0, 0.0, 0.0, 0.0, 0.0, 0.0, 0.0, 0.0, 0.0, 0.0, 0.0, 0.0, 0.0, 0.0, 0.0, 0.0, 0.0, 0.0, 0.0, 0.0, 0.0, 0.0, 0.0, 0.0, 0.0, 0.0, 0.0, 0.0, 0.0, 0.0, 0.0, 0.0, 0.0, 0.0, 0.0, 0.0, 0.0, 0.0, 0.0, 0.0, 0.0, 0.0, 0.0, 0.0, 0.0, 0.0, 0.0, 0.0, 0.0, 0.0, 0.0, 0.0, 0.0, 0.0, 0.0, 0.0, 0.0, 0.0, 0.0, 0.0, 0.0, 0.0, 0.0, 0.0, 0.0, 0.0, 0.0, 0.0, 0.0, 0.0, 0.0, 0.0, 0.0, 0.0, 0.0, 0.0, 0.0, 0.0, 0.0, 0.0, 0.0, 0.0, 0.0, 0.0, 0.0, 0.0, 0.0, 0.0, 0.0, 0.0, 0.0, 0.0, 0.0, 0.0, 0.0, 0.0, 0.0, 0.0, 0.0, 0.0, 0.0, 0.0, 0.0, 0.0, 0.0, 0.0, 0.0, 0.0, 0.0, 0.0, 0.0, 0.0, 0.0, 0.0, 0.0, 0.0, 0.0, 0.0, 0.0, 0.0, 0.0, 0.0, 0.0, 0.0, 0.0, 0.0, 0.0, 0.0, 0.0, 0.0, 0.0, 0.0, 0.0, 0.0, 0.0, 0.0, 0.0, 0.0, 0.0, 0.0, 0.0, 0.0, 0.0, 0.0, 0.0, 0.0, 0.0, 0.0, 0.0, 0.0, 0.0, 0.0, 0.0, 0.0, 0.0, 0.0, 0.0, 0.0, 0.0, 0.0, 0.0, 0.0, 0.0, 0.0, 0.0, 0.0, 0.0, 0.0, 0.0, 0.0, 0.0, 0.0, 0.0, 0.0, 0.0, 0.0, 0.0, 0.0, 0.0, 0.0, 0.0, 0.0, 0.0, 0.0, 0.0, 0.0, 0.0, 0.0, 0.0, 0.0, 0.0, 0.0, 0.0, 0.0, 0.0, 0.0, 0.0, 0.0, 0.0, 0.0, 0.0, 0.0, 0.0, 0.0, 0.0, 0.0, 0.0, 0.0, 0.0, 0.0, 0.0, 0.0, 0.0, 0.0, 0.0, 0.0, 0.0, 0.0, 0.0, 0.0, 0.0, 0.0, 0.0, 0.0, 0.0, 0.0, 0.0, 0.0, 0.0, 0.0, 0.0, 0.0, 0.0, 0.0, 0.0, 0.0, 0.0, 0.0, 0.0, 0.0, 0.0, 0.0, 0.0, 0.0, 0.0, 0.0, 0.0, 0.0, 0.0, 0.0, 0.0, 0.0, 0.0, 0.0, 0.0, 0.0, 0.0, 0.0, 0.0, 0.0, 0.0, 0.0, 0.0, 0.0, 0.0, 0.0, 0.0, 0.0, 0.0, 0.0, 0.0, 0.0, 0.0, 0.0, 0.0, 0.0, 0.0, 0.0, 0.0, 0.0, 0.0, 0.0, 0.0, 0.0, 0.0, 0.0, 0.0, 0.0, 0.0, 0.0, 0.0, 0.0, 0.0, 0.0, 0.0, 0.0, 0.0, 0.0, 0.0, 0.0, 0.0, 0.0, 0.0, 0.0, 0.0, 0.0, 0.0, 0.0, 0.0, 0.0, 0.0, 0.0, 0.0, 0.0, 0.0, 0.0, 0.0, 0.0, 0.0, 0.0, 0.0, 0.0, 0.0, 0.0, 0.0, 0.0, 0.0, 0.0, 0.0, 0.0, 0.0, 0.0, 0.0, 0.0, 0.0, 0.0, 0.0, 0.0, 0.0, 0.0, 0.0, 0.0, 0.0, 0.0, 0.0, 0.0, 0.0, 0.0, 0.0, 0.0, 0.0, 0.0, 0.0, 0.0, 0.0, 0.0, 0.0, 0.0, 0.0, 0.0, 0.0, 0.0, 0.0, 0.0, 0.0, 0.0, 0.0, 0.0, 0.0, 0.0, 0.0, 0.0, 0.0, 0.0, 0.0, 0.0, 0.0, 0.0, 0.0, 0.0, 0.0, 0.0, 0.0])
me_plane.materials.append(mat_materialskin)
me_plane.materials.append(mat_balck)
me_plane.update()
me_circle = bpy.data.meshes.new('Circle')
me_circle.from_pydata([(0.1662, -0.257, 0.4872), (0.1567, -0.259, 0.4821), (0.1517, -0.2588, 0.4721), (0.1545, -0.2566, 0.4627), (0.163, -0.2536, 0.4597), (0.1718, -0.2516, 0.4648), (0.1763, -0.2518, 0.4748), (0.1742, -0.2541, 0.4845), (0.1693, -0.2694, 0.5465), (0.1183, -0.2807, 0.5255), (0.09896, -0.2796, 0.4711), (0.1198, -0.2689, 0.4244), (0.1614, -0.2521, 0.4028), (0.204, -0.2412, 0.4313), (0.2314, -0.2424, 0.4856), (0.2154, -0.2551, 0.5389), (0.1894, -0.2545, 0.5048), (0.2037, -0.2557, 0.5239), (0.1697, -0.266, 0.5285), (0.1684, -0.2611, 0.5085), (0.1826, -0.2479, 0.4546), (0.1938, -0.2452, 0.4443), (0.2154, -0.2465, 0.4855), (0.1955, -0.2486, 0.4805), (0.1412, -0.2602, 0.4502), (0.1298, -0.265, 0.4381), (0.1613, -0.2531, 0.4238), (0.1619, -0.2529, 0.4423), (0.1441, -0.2657, 0.4958), (0.1297, -0.2736, 0.511), (0.1153, -0.2729, 0.4719), (0.1329, -0.2652, 0.4719), (0.1645, -0.255, 0.4729)], [], [(18, 17, 15, 8), (22, 21, 13, 14), (26, 25, 11, 12), (30, 29, 9, 10), (17, 22, 14, 15), (21, 26, 12, 13), (25, 30, 10, 11), (29, 18, 8, 9), (1, 0, 19, 28), (28, 19, 18, 29), (3, 2, 31, 24), (24, 31, 30, 25), (5, 4, 27, 20), (20, 27, 26, 21), (7, 6, 23, 16), (16, 23, 22, 17), (2, 1, 28, 31), (31, 28, 29, 30), (4, 3, 24, 27), (27, 24, 25, 26), (6, 5, 20, 23), (23, 20, 21, 22), (0, 7, 16, 19), (19, 16, 17, 18), (6, 7, 0, 32), (5, 6, 32, 4), (32, 0, 1, 2), (4, 32, 2, 3)])
me_circle.polygons.foreach_set('use_smooth', [True] * 28)
_uv = me_circle.uv_layers.new(name='UVMap')
_uv.uv.foreach_set('vector', [0.488, 0.8308, 0.6779, 0.7361, 0.7469, 0.8254, 0.486, 0.9556, 0.7597, 0.5012, 0.6851, 0.2639, 0.7568, 0.1767, 0.8593, 0.5027, 0.4982, 0.1633, 0.3083, 0.2581, 0.2393, 0.1687, 0.5001, 0.03851, 0.2264, 0.493, 0.301, 0.7303, 0.2293, 0.8175, 0.1269, 0.4914, 0.6779, 0.7361, 0.7597, 0.5012, 0.8593, 0.5027, 0.7469, 0.8254, 0.6851, 0.2639, 0.4982, 0.1633, 0.5001, 0.03851, 0.7568, 0.1767, 0.3083, 0.2581, 0.2264, 0.493, 0.1269, 0.4914, 0.2393, 0.1687, 0.301, 0.7303, 0.488, 0.8308, 0.486, 0.9556, 0.2293, 0.8175, 0.4444, 0.5563, 0.4918, 0.5818, 0.4899, 0.7057, 0.3732, 0.6428, 0.3732, 0.6428, 0.4899, 0.7057, 0.488, 0.8308, 0.301, 0.7303, 0.4462, 0.4364, 0.4255, 0.496, 0.3266, 0.4945, 0.3777, 0.3477, 0.3777, 0.3477, 0.3266, 0.4945, 0.2264, 0.493, 0.3083, 0.2581, 0.5418, 0.4379, 0.4944, 0.4123, 0.4963, 0.2884, 0.613, 0.3513, 0.613, 0.3513, 0.4963, 0.2884, 0.4982, 0.1633, 0.6851, 0.2639, 0.5399, 0.5578, 0.5607, 0.4981, 0.6596, 0.4996, 0.6085, 0.6465, 0.6085, 0.6465, 0.6596, 0.4996, 0.7597, 0.5012, 0.6779, 0.7361, 0.4255, 0.496, 0.4444, 0.5563, 0.3732, 0.6428, 0.3266, 0.4945, 0.3266, 0.4945, 0.3732, 0.6428, 0.301, 0.7303, 0.2264, 0.493, 0.4944, 0.4123, 0.4462, 0.4364, 0.3777, 0.3477, 0.4963, 0.2884, 0.4963, 0.2884, 0.3777, 0.3477, 0.3083, 0.2581, 0.4982, 0.1633, 0.5607, 0.4981, 0.5418, 0.4379, 0.613, 0.3513, 0.6596, 0.4996, 0.6596, 0.4996, 0.613, 0.3513, 0.6851, 0.2639, 0.7597, 0.5012, 0.4918, 0.5818, 0.5399, 0.5578, 0.6085, 0.6465, 0.4899, 0.7057, 0.4899, 0.7057, 0.6085, 0.6465, 0.6779, 0.7361, 0.488, 0.8308, 0.5607, 0.4981, 0.5399, 0.5578, 0.4918, 0.5818, 0.4931, 0.4971, 0.5418, 0.4379, 0.5607, 0.4981, 0.4931, 0.4971, 0.4944, 0.4123, 0.4931, 0.4971, 0.4918, 0.5818, 0.4444, 0.5563, 0.4255, 0.496, 0.4944, 0.4123, 0.4931, 0.4971, 0.4255, 0.496, 0.4462, 0.4364])
me_circle.materials.append(mat_eyetemp)
me_circle.update()
me_plane_001 = bpy.data.meshes.new('Plane.001')
me_plane_001.from_pydata([(0.07996, -0.3053, 0.6054), (0.1094, -0.2954, 0.6218), (0.07617, -0.3081, 0.5974), (0.1088, -0.2965, 0.6151), (0.1463, -0.2872, 0.6287), (0.1908, -0.2674, 0.6341), (0.2227, -0.2472, 0.6261), (0.2555, -0.2159, 0.6054), (0.145, -0.2857, 0.636), (0.1897, -0.2679, 0.6409), (0.2191, -0.2473, 0.6333), (0.2475, -0.2216, 0.6164)], [], [(1, 0, 2, 3), (8, 1, 3, 4), (9, 8, 4, 5), (10, 9, 5, 6), (11, 10, 6, 7)])
me_plane_001.polygons.foreach_set('use_smooth', [True] * 5)
_uv = me_plane_001.uv_layers.new(name='UVMap')
_uv.uv.foreach_set('vector', [0.0, 0.0, 0.0, 0.0, 0.0, 0.0, 0.0, 0.0, 0.0, 0.0, 0.0, 0.0, 0.0, 0.0, 0.0, 0.0, 0.0, 0.0, 0.0, 0.0, 0.0, 0.0, 0.0, 0.0, 0.0, 0.0, 0.0, 0.0, 0.0, 0.0, 0.0, 0.0, 0.0, 0.0, 0.0, 0.0, 0.0, 0.0, 0.0, 0.0])
me_plane_001.materials.append(mat_balck)
me_plane_001.update()
me_plane_002 = bpy.data.meshes.new('Plane.002')
me_plane_002.from_pydata([(0.095, -0.2894, 0.5222), (0.1148, -0.285, 0.5364), (0.1593, -0.2756, 0.5484), (0.2062, -0.2594, 0.5489), (0.2325, -0.238, 0.5376), (0.2503, -0.2141, 0.4848), (0.07428, -0.2896, 0.5036), (0.07775, -0.2967, 0.5433), (0.09906, -0.2991, 0.5519), (0.1557, -0.2804, 0.566), (0.2196, -0.2591, 0.5687), (0.2508, -0.2289, 0.5494), (0.2792, -0.1987, 0.5292), (0.05944, -0.3029, 0.5248), (0.219, -0.2508, 0.5458), (0.2311, -0.2457, 0.5589), (0.243, -0.2292, 0.5297), (0.269, -0.2186, 0.5476), (0.2984, -0.2068, 0.5488), (0.2849, -0.2152, 0.5496), (0.1366, -0.2801, 0.5455), (0.1188, -0.2937, 0.5574), (0.09233, -0.309, 0.5572), (0.1063, -0.3031, 0.5632), (0.08333, -0.3151, 0.5697), (0.08844, -0.3135, 0.5714), (0.2665, -0.2043, 0.5012), (0.244, -0.2359, 0.5457), (0.1594, -0.2817, 0.5533), (0.2142, -0.2633, 0.5582), (0.06554, -0.2995, 0.5035), (0.1116, -0.2919, 0.5399), (0.08605, -0.2972, 0.5366), (0.2268, -0.2521, 0.5522), (0.2533, -0.2268, 0.5378), (0.1305, -0.2872, 0.5489), (0.2503, -0.2267, 0.5195), (0.2782, -0.2147, 0.5373), (0.2982, -0.2134, 0.5526), (0.261, -0.2241, 0.5296), (0.2248, -0.2453, 0.5427), (0.2381, -0.2375, 0.5547), (0.2329, -0.245, 0.5489), (0.2478, -0.2553, 0.5666), (0.2506, -0.2527, 0.5614), (0.2564, -0.2625, 0.5699), (0.2618, -0.2598, 0.5672), (0.06227, -0.3005, 0.518), (0.07561, -0.2919, 0.5432), (0.1271, -0.2827, 0.5683), (0.1933, -0.2658, 0.5807), (0.09217, -0.2888, 0.554), (0.1272, -0.2824, 0.5653), (0.1921, -0.2663, 0.5789), (0.07808, -0.291, 0.5387), (0.09488, -0.2879, 0.5518), (0.1605, -0.2779, 0.5784), (0.1593, -0.278, 0.5754), (0.2, -0.2634, 0.5709), (0.1935, -0.2639, 0.55), (0.1998, -0.2682, 0.5616), (0.2287, -0.2683, 0.5788), (0.2168, -0.2716, 0.5817), (0.2364, -0.2685, 0.5881), (0.232, -0.2701, 0.59), (0.08473, -0.3138, 0.567), (0.09287, -0.311, 0.5702), (0.2271, -0.2711, 0.5878), (0.2333, -0.269, 0.5856), (0.1874, -0.2655, 0.4321), (0.224, -0.2449, 0.4479), (0.2457, -0.2197, 0.4535), (0.1894, -0.2638, 0.4337), (0.2355, -0.2486, 0.4416), (0.2498, -0.2191, 0.4486), (0.1917, -0.2717, 0.43), (0.1932, -0.2701, 0.4315), (0.2284, -0.2413, 0.4508), (0.2353, -0.2318, 0.455), (0.2355, -0.2465, 0.4418), (0.2391, -0.2283, 0.4589), (0.2081, -0.2534, 0.4405), (0.2127, -0.2598, 0.4357), (0.2096, -0.2633, 0.4336), (0.2047, -0.2558, 0.4389)], [], [(39, 26, 12, 37), (60, 29, 10, 58), (32, 31, 8, 7), (42, 27, 11, 41), (32, 7, 13, 47), (35, 28, 9, 21), (29, 33, 15, 10), (27, 34, 17, 11), (37, 12, 18, 38), (31, 35, 21, 8), (8, 21, 23, 22), (65, 66, 25, 24), (1, 20, 35, 31), (4, 16, 34, 27), (3, 14, 33, 29), (20, 2, 28, 35), (0, 32, 30, 6), (40, 4, 27, 42), (0, 1, 31, 32), (59, 3, 29, 60), (36, 5, 26, 39), (16, 36, 39, 34), (17, 37, 38, 19), (34, 39, 37, 17), (14, 40, 42, 33), (33, 42, 41, 15), (15, 41, 44, 43), (43, 44, 46, 45), (57, 53, 50, 56), (55, 52, 49, 51), (54, 55, 51, 48), (52, 57, 56, 49), (2, 59, 60, 28), (28, 60, 58, 9), (58, 10, 61, 62), (67, 68, 63, 64), (22, 23, 66, 65), (62, 61, 68, 67), (78, 74, 71, 80), (83, 82, 81, 84), (75, 76, 72, 69), (73, 79, 77, 70)])
me_plane_002.polygons.foreach_set('use_smooth', [True] * 42)
_uv = me_plane_002.uv_layers.new(name='UVMap')
_uv.uv.foreach_set('vector', [0.0, 0.0, 0.0, 0.0, 0.0, 0.0, 0.0, 0.0, 0.0, 0.0, 0.0, 0.0, 0.0, 0.0, 0.0, 0.0, 0.0, 0.0, 0.0, 0.0, 0.0, 0.0, 0.0, 0.0, 0.0, 0.0, 0.0, 0.0, 0.0, 0.0, 0.0, 0.0, 0.0, 0.0, 0.0, 0.0, 0.0, 0.0, 0.0, 0.0, 0.0, 0.0, 0.0, 0.0, 0.0, 0.0, 0.0, 0.0, 0.0, 0.0, 0.0, 0.0, 0.0, 0.0, 0.0, 0.0, 0.0, 0.0, 0.0, 0.0, 0.0, 0.0, 0.0, 0.0, 0.0, 0.0, 0.0, 0.0, 0.0, 0.0, 0.0, 0.0, 0.0, 0.0, 0.0, 0.0, 0.0, 0.0, 0.0, 0.0, 0.0, 0.0, 0.0, 0.0, 0.0, 0.0, 0.0, 0.0, 0.0, 0.0, 0.0, 0.0, 0.0, 0.0, 0.0, 0.0, 0.0, 0.0, 0.0, 0.0, 0.0, 0.0, 0.0, 0.0, 0.0, 0.0, 0.0, 0.0, 0.0, 0.0, 0.0, 0.0, 0.0, 0.0, 0.0, 0.0, 0.0, 0.0, 0.0, 0.0, 0.0, 0.0, 0.0, 0.0, 0.0, 0.0, 0.0, 0.0, 0.0, 0.0, 0.0, 0.0, 0.0, 0.0, 0.0, 0.0, 0.0, 0.0, 0.0, 0.0, 0.0, 0.0, 0.0, 0.0, 0.0, 0.0, 0.0, 0.0, 0.0, 0.0, 0.0, 0.0, 0.0, 0.0, 0.0, 0.0, 0.0, 0.0, 0.0, 0.0, 0.0, 0.0, 0.0, 0.0, 0.0, 0.0, 0.0, 0.0, 0.0, 0.0, 0.0, 0.0, 0.0, 0.0, 0.0, 0.0, 0.0, 0.0, 0.0, 0.0, 0.0, 0.0, 0.0, 0.0, 0.0, 0.0, 0.0, 0.0, 0.0, 0.0, 0.0, 0.0, 0.0, 0.0, 0.0, 0.0, 0.0, 0.0, 0.0, 0.0, 0.0, 0.0, 0.0, 0.0, 0.0, 0.0, 0.0, 0.0, 0.0, 0.0, 0.0, 0.0, 0.0, 0.0, 0.0, 0.0, 0.0, 0.0, 0.0, 0.0, 0.0, 0.0, 0.0, 0.0, 0.0, 0.0, 0.0, 0.0, 0.0, 0.0, 0.0, 0.0, 0.0, 0.0, 0.0, 0.0, 0.0, 0.0, 0.0, 0.0, 0.0, 0.0, 0.0, 0.0, 0.0, 0.0, 0.0, 0.0, 0.0, 0.0, 0.0, 0.0, 0.0, 0.0, 0.0, 0.0, 0.0, 0.0, 0.0, 0.0, 0.0, 0.0, 0.0, 0.0, 0.0, 0.0, 0.0, 0.0, 0.0, 0.0, 0.0, 0.0, 0.0, 0.0, 0.0, 0.0, 0.0, 0.0, 0.0, 0.0, 0.0, 0.0, 0.0, 0.0, 0.0, 0.0, 0.0, 0.0, 0.0, 0.0, 0.0, 0.0, 0.0, 0.0, 0.0, 0.0, 0.0, 0.0, 0.0, 0.0, 0.0, 0.0, 0.0, 0.0, 0.0, 0.0, 0.0, 0.0, 0.0, 0.0, 0.0, 0.0, 0.0, 0.0, 0.0, 0.0, 0.0, 0.0, 0.0, 0.0, 0.0, 0.0, 0.0, 0.0, 0.0, 0.0, 0.0, 0.0, 0.0, 0.0, 0.0, 0.0, 0.0, 0.0, 0.0, 0.0])
me_plane_002.materials.append(mat_balck)
me_plane_002.update()
me_plane_003 = bpy.data.meshes.new('Plane.003')
me_plane_003.from_pydata([(0.000314, -0.4044, 0.3309), (0.0, -0.4082, 0.3235), (0.0, -0.4207, 0.3338), (0.0, -0.4312, 0.3483), (0.0, -0.408, 0.3536), (0.003177, -0.405, 0.3477), (0.002824, -0.4104, 0.3379), (0.003223, -0.4124, 0.345), (0.0, -0.3886, 0.3602), (0.001314, -0.395, 0.3524), (0.0, -0.4026, 0.355), (0.002155, -0.3994, 0.3493)], [], [(1, 0, 6, 2), (3, 2, 6, 7), (4, 3, 7, 5), (10, 11, 9, 8), (4, 5, 11, 10)])
me_plane_003.polygons.foreach_set('use_smooth', [True] * 5)
_uv = me_plane_003.uv_layers.new(name='UVMap')
_uv.uv.foreach_set('vector', [0.0, 0.0, 0.0, 0.0, 0.0, 0.0, 0.0, 0.0, 0.0, 0.0, 0.0, 0.0, 0.0, 0.0, 0.0, 0.0, 0.0, 0.0, 0.0, 0.0, 0.0, 0.0, 0.0, 0.0, 0.0, 0.0, 0.0, 0.0, 0.0, 0.0, 0.0, 0.0, 0.0, 0.0, 0.0, 0.0, 0.0, 0.0, 0.0, 0.0])
me_plane_003.materials.append(mat_balck)
me_plane_003.update()
me_sphere = bpy.data.meshes.new('Sphere')
me_sphere.from_pydata([(-0.007894, 0.1824, 1.045), (-0.008325, 0.2502, 1.026), (-0.008399, 0.3736, 0.9459), (-0.007932, 0.456, 0.8253), (-0.007296, 0.4885, 0.7555), (-0.005562, 0.5347, 0.6005), (0.02359, 0.1767, 1.045), (0.04867, 0.2388, 1.026), (0.07334, 0.2987, 0.9919), (0.09511, 0.3514, 0.945), (0.1134, 0.3949, 0.8875), (0.1279, 0.4271, 0.8234), (0.1382, 0.4584, 0.7535), (0.1446, 0.4944, 0.6747), (0.1456, 0.5056, 0.5997), (0.05104, 0.1602, 1.046), (0.09908, 0.2075, 1.027), (0.143, 0.2522, 0.9923), (0.1824, 0.2914, 0.9445), (0.2154, 0.3239, 0.8861), (0.2415, 0.3483, 0.8212), (0.2603, 0.3757, 0.7506), (0.2718, 0.4108, 0.6723), (0.2734, 0.424, 0.5984), (0.0625, 0.1314, 1.024), (0.1258, 0.1562, 1.006), (0.1795, 0.178, 0.974), (0.2265, 0.1971, 0.9288), (0.2661, 0.2131, 0.8735), (0.298, 0.2258, 0.8115), (0.3208, 0.2459, 0.7424), (0.3334, 0.2775, 0.6676), (0.3343, 0.293, 0.5962), (0.07121, 0.1043, 1.037), (0.1385, 0.08462, 1.02), (0.1991, 0.07052, 0.9855), (0.2486, 0.03988, 0.9281), (0.2914, 0.02614, 0.8715), (0.3248, 0.02025, 0.8088), (0.3474, 0.02487, 0.7398), (0.3587, 0.04931, 0.6579), (0.3582, 0.06663, 0.5812), (0.06249, 0.06987, 1.026), (0.1241, 0.0161, 1.004), (0.1805, -0.02807, 0.9683), (0.2286, -0.07127, 0.9178), (0.2651, -0.1152, 0.8782), (0.2933, -0.1318, 0.8035), (0.3077, -0.1416, 0.7029), (0.3133, -0.1484, 0.6013), (0.3102, -0.1631, 0.4916), (0.04768, 0.03152, 1.025), (0.09668, -0.05469, 1.003), (0.1411, -0.1194, 0.9666), (0.1711, -0.1777, 0.9149), (0.2043, -0.2079, 0.8609), (0.2303, -0.2293, 0.7913), (0.2395, -0.2444, 0.6934), (0.2504, -0.2493, 0.6057), (0.2387, -0.2394, 0.547), (0.0223, 0.004086, 1.03), (0.05587, -0.1069, 1.017), (0.08253, -0.1803, 0.9777), (0.1093, -0.2415, 0.9197), (0.1251, -0.2818, 0.8586), (0.1335, -0.3118, 0.7689), (0.1324, -0.3273, 0.6661), (0.1203, -0.3386, 0.6104), (0.1094, -0.3333, 0.5706), (-0.009046, -0.009282, 1.041), (0.006442, -0.1373, 1.024), (0.01613, -0.2151, 0.9839), (0.01637, -0.2723, 0.9352), (0.02489, -0.3225, 0.8882), (0.03449, -0.3586, 0.7741), (0.03368, -0.3663, 0.6878), (0.02669, -0.3723, 0.6137), (0.005826, -0.3725, 0.5452), (-0.04076, 0.002439, 1.031), (-0.06606, -0.1158, 0.9986), (-0.09005, -0.1884, 0.9676), (-0.1144, -0.237, 0.9259), (-0.1257, -0.2783, 0.8682), (-0.1366, -0.3078, 0.7909), (-0.1557, -0.3256, 0.7062), (-0.1766, -0.3281, 0.6345), (-0.2104, -0.3085, 0.5515), (-0.06378, 0.02963, 1.028), (-0.1119, -0.06626, 1.002), (-0.1574, -0.1382, 0.9702), (-0.1998, -0.178, 0.9371), (-0.2275, -0.2146, 0.8716), (-0.2533, -0.2354, 0.8093), (-0.2651, -0.2494, 0.7422), (-0.2764, -0.2493, 0.6963), (-0.2781, -0.2378, 0.6331), (-0.07695, 0.06756, 1.034), (-0.1408, 0.02634, 1.005), (-0.2006, -0.02142, 0.9749), (-0.2535, -0.07062, 0.9348), (-0.2887, -0.076, 0.8749), (-0.3195, -0.09765, 0.8097), (-0.3418, -0.1021, 0.7359), (-0.3459, -0.0794, 0.6521), (-0.3559, -0.0854, 0.5718), (-0.007767, 0.1032, 1.056), (-0.08103, 0.1037, 1.022), (-0.1474, 0.08217, 1.005), (-0.2098, 0.06886, 0.9757), (-0.2733, 0.06063, 0.9435), (-0.3086, 0.05413, 0.8795), (-0.3435, 0.04858, 0.8173), (-0.3668, 0.04879, 0.749), (-0.3778, 0.06445, 0.673), (-0.3784, 0.08294, 0.5988), (-0.0752, 0.1306, 1.022), (-0.1383, 0.156, 1.004), (-0.1965, 0.1796, 0.9742), (-0.2481, 0.2005, 0.9317), (-0.2914, 0.2179, 0.8789), (-0.3252, 0.2309, 0.8179), (-0.3487, 0.2501, 0.7488), (-0.3605, 0.283, 0.672), (-0.3602, 0.2988, 0.5986), (-0.06495, 0.1594, 1.045), (-0.1138, 0.2078, 1.026), (-0.1612, 0.2545, 0.9934), (-0.2031, 0.2956, 0.9477), (-0.2383, 0.3294, 0.8911), (-0.2653, 0.3543, 0.827), (-0.2831, 0.3808, 0.7561), (-0.2916, 0.4141, 0.6764), (-0.2906, 0.4258, 0.6006), (-0.03887, 0.1764, 1.045), (-0.06522, 0.2394, 1.026), (-0.09069, 0.3004, 0.9926), (-0.1132, 0.3539, 0.9468), (-0.132, 0.398, 0.8901), (-0.1462, 0.4303, 0.8263), (-0.1552, 0.4611, 0.7562), (-0.1592, 0.4962, 0.6766), (-0.1582, 0.5066, 0.6007), (-0.008343, 0.3159, 0.9921), (-0.008289, 0.4211, 0.889), (-0.006349, 0.5244, 0.6762), (0.1019, -0.2351, 0.9194), (0.1213, -0.2745, 0.8641), (0.136, -0.3044, 0.7987), (0.1494, -0.3229, 0.7184), (0.1467, -0.3291, 0.6416), (0.1219, -0.3227, 0.5701), (0.2212, -0.2585, 0.5596), (0.2512, -0.2549, 0.626), (0.2391, -0.2486, 0.7061), (0.2241, -0.2321, 0.7944), (0.2661, -0.1096, 0.8574), (0.2967, -0.127, 0.7938), (0.3175, -0.1373, 0.7266), (0.3269, -0.1481, 0.6411), (0.3254, -0.1501, 0.5613), (-0.09733, -0.1851, 0.9724), (-0.1167, -0.2353, 0.9273), (-0.1339, -0.2752, 0.8704), (-0.1567, -0.2998, 0.7861), (-0.1256, -0.3273, 0.6495), (-0.09523, -0.3436, 0.5873), (-0.01724, -0.3415, 0.5302), (-0.2392, -0.2125, 0.8727), (-0.2558, -0.237, 0.784), (-0.2656, -0.2525, 0.665), (-0.2467, -0.2715, 0.6028), (-0.2104, -0.3085, 0.5515), (-0.2983, -0.08116, 0.8727), (-0.3303, -0.1027, 0.7871), (-0.338, -0.09029, 0.7243), (-0.3505, -0.06656, 0.6509), (-0.3626, -0.07009, 0.5894), (0.03767, 0.5794, -0.1224), (0.2299, 0.5507, -0.1179), (0.4268, 0.4687, -0.1085), (0.5576, 0.3381, -0.09255), (-0.2951, 0.4546, 0.4221), (-0.4262, 0.3439, -0.1205), (-0.3301, 0.4708, -0.126), (-0.1506, 0.5513, -0.1247), (-0.2951, 0.4505, 0.2442), (-0.3274, 0.4846, 0.0619), (-0.4189, 0.3578, 0.06332), (-0.3669, 0.3241, 0.2428), (-0.3695, 0.3279, 0.4222), (-0.1577, 0.5354, 0.4222), (-0.1479, 0.5314, 0.2447), (-0.1615, 0.5651, 0.06234), (0.3632, 0.3268, 0.4241), (0.4217, 0.3266, 0.2527), (0.4988, 0.3577, 0.08361), (0.379, 0.4936, 0.07567), (0.3479, 0.4544, 0.2517), (0.2969, 0.456, 0.4249), (0.001164, 0.5639, 0.4227), (0.02246, 0.5603, 0.2461), (0.0194, 0.5954, 0.06463), (0.2005, 0.574, 0.06959), (0.1947, 0.5335, 0.2486), (0.1601, 0.5359, 0.4237), (0.4345, 0.01656, -0.1147), (0.3592, -0.1307, -0.1404), (0.4301, 0.03028, 0.02945), (0.3899, 0.04364, 0.165), (0.3704, 0.05306, 0.3017), (0.3652, 0.05974, 0.4409), (0.3281, -0.1449, 0.4213), (0.3271, -0.1385, 0.2818), (0.3323, -0.1333, 0.1426), (0.3555, -0.1444, 0.01083), (0.3565, -0.05054, 0.6494), (0.3458, -0.05787, 0.7354), (0.06724, 0.08767, 1.03), (0.3555, -0.04274, 0.5707), (0.1327, 0.05093, 1.011), (0.1917, 0.02106, 0.9764), (0.2485, -0.01789, 0.9325), (0.29, -0.04392, 0.8719), (0.3232, -0.0554, 0.8063), (0.4066, -0.05841, -0.1283), (0.3598, -0.04382, 0.4311), (0.361, -0.04389, 0.2919), (0.3717, -0.04575, 0.1539), (0.3994, -0.05188, 0.0154), (-0.4281, -0.07111, -0.1637), (-0.4771, 0.01665, -0.1421), (-0.4238, -0.05101, -0.0232), (-0.3919, -0.05139, 0.1465), (-0.3691, -0.06321, 0.279), (-0.3626, -0.07854, 0.4272), (-0.3957, 0.1235, 0.4557), (-0.4105, 0.08699, 0.2819), (-0.442, 0.08557, 0.1665), (-0.5008, 0.08954, 0.01151), (-0.508, 0.1143, -0.1353), (-0.4939, 0.3306, -0.1402), (-0.3684, -0.02363, 0.7427), (-0.3468, -0.02644, 0.8154), (-0.3787, -0.01067, 0.6636), (-0.08173, 0.08609, 1.039), (-0.3798, 0.01055, 0.5833), (-0.1505, 0.05259, 1.021), (-0.2146, 0.02159, 0.9893), (-0.2661, -0.000415, 0.938), (-0.3114, -0.01753, 0.8799), (-0.4698, -0.03075, -0.1502), (-0.3957, 0.02176, 0.4416), (-0.4075, 0.0209, 0.2822), (-0.4356, 0.001214, 0.1533), (-0.4827, 0.01627, -0.005272), (-0.2128, -0.2925, 0.815), (-0.1834, -0.2648, 0.8832), (-0.2364, -0.3102, 0.7108), (-0.2339, -0.3154, 0.6229), (-0.05352, 0.01375, 1.028), (-0.2104, -0.3085, 0.5515), (-0.09308, -0.09644, 1.018), (-0.1299, -0.1717, 0.9858), (-0.1606, -0.2228, 0.9393), (-0.34, -0.1527, 0.6082), (-0.1839, -0.07853, 0.9839), (-0.1325, -0.02367, 1.021), (-0.2313, -0.1264, 0.9373), (-0.2702, -0.1618, 0.8812), (-0.2981, -0.1813, 0.8133), (-0.3172, -0.188, 0.7385), (-0.3276, -0.1829, 0.6786), (-0.07129, 0.04842, 1.03), (0.2345, -0.1612, 0.8695), (0.1997, -0.1242, 0.9163), (0.261, -0.1802, 0.7946), (0.2724, -0.1926, 0.6931), (0.2803, -0.1985, 0.5958), (0.05627, 0.05061, 1.024), (0.273, -0.2011, 0.5123), (0.1121, -0.01983, 1.0), (0.1637, -0.07591, 0.9643), (0.1846, -0.3076, 0.5559), (0.213, -0.3091, 0.6277), (0.07783, -0.08441, 1.01), (0.03618, 0.01554, 1.026), (0.1137, -0.1545, 0.9728), (0.1469, -0.217, 0.9319), (0.1743, -0.2549, 0.8738), (0.1931, -0.2836, 0.8032), (0.2082, -0.3021, 0.7138), (-0.5443, 0.1108, 0.0185), (-0.4666, 0.1051, 0.1569), (-0.4284, 0.09866, 0.3037), (-0.4122, 0.09113, 0.453), (-0.3891, 0.3064, 0.452), (-0.4114, 0.3137, 0.3034), (-0.456, 0.3203, 0.1565), (-0.5183, 0.3263, 0.01301), (0.2559, 0.1202, 0.9446), (0.203, 0.1206, 0.9936), (0.2998, 0.1215, 0.8854), (0.3345, 0.1252, 0.8193), (0.3585, 0.1376, 0.746), (0.3711, 0.1659, 0.6634), (0.07435, 0.1201, 1.046), (0.3717, 0.1825, 0.5891), (0.1416, 0.118, 1.028), (0.3016, -0.04033, 0.2938), (0.3215, -0.03845, 0.1471), (0.3626, -0.04661, 0.02229), (0.3965, -0.05782, -0.1277), (-0.2216, 0.1259, 1.001), (-0.1555, 0.1204, 1.034), (-0.2794, 0.13, 0.9542), (-0.3274, 0.1385, 0.8964), (-0.3651, 0.1426, 0.8294), (-0.3912, 0.1523, 0.7549), (-0.405, 0.1764, 0.6729), (-0.08919, 0.1192, 1.053), (-0.4066, 0.1933, 0.5994), (-0.5382, 0.2246, -0.1326), (-0.4401, 0.2013, 0.4566), (-0.4561, 0.2088, 0.3071), (-0.4982, 0.2152, 0.1604), (-0.5739, 0.2207, 0.02133), (0.04094, -0.3648, 0.6786), (0.04665, -0.3703, 0.6278), (0.04705, -0.3503, 0.5701), (-0.04646, -0.1311, 1.025), (-0.02589, -0.00538, 1.035), (-0.008803, -0.3714, 0.5282), (-0.0535, -0.2108, 0.9927), (-0.06158, -0.2696, 0.9405), (-0.05138, -0.3119, 0.8785), (-0.04287, -0.3467, 0.7842), (-0.03327, -0.3693, 0.6873), (-0.02836, -0.3756, 0.5836), (-0.3009, 0.07272, 0.5976), (-0.2912, 0.2871, 0.6012), (-0.5079, 0.3437, -0.1281), (-0.4422, 0.09739, 0.03519), (-0.3661, 0.09264, 0.1471), (-0.3163, 0.0769, 0.2811), (-0.2988, 0.08064, 0.4492), (-0.2826, 0.2974, 0.448), (-0.2879, 0.3078, 0.2959), (-0.3295, 0.3167, 0.1468), (-0.4104, 0.3232, 0.003955), (-0.3268, 0.1836, 0.5978), (-0.3248, 0.1918, 0.4521), (-0.2862, 0.204, 0.2939), (-0.3459, 0.2078, 0.1385), (-0.4408, 0.2218, 0.03533), (-0.5247, 0.1276, -0.1231), (-0.5548, 0.2378, -0.1203), (0.3426, 0.07245, 0.6168), (0.3245, 0.2883, 0.6167), (0.4723, 0.1038, -0.1173), (0.4582, 0.3201, -0.1221), (0.5085, 0.1004, 0.03659), (0.4309, 0.09461, 0.1749), (0.3926, 0.08817, 0.3218), (0.3765, 0.08064, 0.4711), (0.3534, 0.2959, 0.4701), (0.3757, 0.3032, 0.3215), (0.4202, 0.3098, 0.1746), (0.4826, 0.3158, 0.03109), (0.3709, 0.1828, 0.6175), (0.5025, 0.2141, -0.1145), (0.4044, 0.1908, 0.4747), (0.4204, 0.1983, 0.3252), (0.4624, 0.2047, 0.1785), (0.5382, 0.2102, 0.03941), (0.2651, 0.06222, 0.6157), (0.2505, 0.2789, 0.6154), (0.4722, 0.3332, -0.11), (0.4065, 0.0869, 0.05327), (0.3304, 0.08214, 0.1652), (0.2806, 0.06641, 0.2991), (0.2631, 0.07015, 0.4672), (0.2469, 0.2869, 0.4661), (0.2522, 0.2973, 0.3139), (0.2938, 0.3062, 0.1649), (0.3747, 0.3127, 0.02204), (0.2911, 0.1731, 0.6159), (0.2891, 0.1813, 0.4702), (0.2505, 0.1935, 0.312), (0.3101, 0.1973, 0.1566), (0.4051, 0.2113, 0.05341), (0.489, 0.1171, -0.105), (0.5191, 0.2273, -0.1022), (0.2918, -0.04559, 0.4267), (0.2904, -0.0471, 0.5845), (-0.2746, -0.2366, 0.4764), (-0.372, -0.07847, 0.4604), (-0.3583, -0.1468, 0.4774), (-0.3363, -0.2278, 0.3926), (-0.3924, -0.0912, 0.3708), (-0.389, -0.1512, 0.3676), (-0.4128, -0.2274, 0.2471), (-0.4568, -0.1285, 0.2229), (-0.4576, -0.1767, 0.2293), (-0.5001, -0.2354, 0.1312), (-0.5571, -0.1787, 0.1376), (-0.5472, -0.1998, 0.1416), (0.08651, -0.3504, 0.7946), (0.08442, -0.3137, 0.8778), (0.07095, -0.3712, 0.6786), (0.07251, -0.3652, 0.6194), (0.006975, -0.004073, 1.034), (0.08007, -0.3435, 0.5554), (0.03214, -0.1241, 1.022), (0.05015, -0.2, 0.9824), (0.07096, -0.2698, 0.9442)], [], [(143, 2, 9, 10), (3, 143, 10, 11), (4, 3, 11, 12), (144, 4, 12, 13), (0, 105, 6), (5, 144, 13, 14), (1, 0, 6, 7), (142, 1, 7, 8), (2, 142, 8, 9), (9, 8, 17, 18), (10, 9, 18, 19), (11, 10, 19, 20), (12, 11, 20, 21), (13, 12, 21, 22), (6, 105, 15), (14, 13, 22, 23), (7, 6, 15, 16), (8, 7, 16, 17), (22, 21, 30, 31), (15, 105, 24), (23, 22, 31, 32), (16, 15, 24, 25), (17, 16, 25, 26), (18, 17, 26, 27), (19, 18, 27, 28), (20, 19, 28, 29), (21, 20, 29, 30), (299, 300, 35, 36), (301, 299, 36, 37), (302, 301, 37, 38), (303, 302, 38, 39), (304, 303, 39, 40), (24, 105, 33, 305), (306, 304, 40, 41), (307, 305, 33, 34), (300, 307, 34, 35), (215, 216, 157, 158), (33, 105, 42, 217), (218, 215, 158, 159), (219, 217, 42, 43), (220, 219, 43, 44), (221, 220, 44, 45), (222, 221, 45, 155), (223, 222, 155, 156), (216, 223, 156, 157), (273, 274, 54, 55), (275, 273, 55, 56), (276, 275, 56, 57), (277, 276, 57, 58), (42, 105, 51, 278), (279, 277, 58, 59), (280, 278, 51, 52), (281, 280, 52, 53), (274, 281, 53, 54), (282, 283, 149, 150), (284, 285, 60, 61), (286, 284, 61, 62), (287, 286, 62, 145), (288, 287, 145, 146), (289, 288, 146, 147), (290, 289, 147, 148), (283, 290, 148, 149), (51, 105, 60, 285), (406, 407, 73, 74), (408, 406, 74, 326), (409, 408, 326, 327), (60, 105, 69, 410), (411, 409, 327, 328), (412, 410, 69, 70), (413, 412, 70, 71), (414, 413, 71, 72), (407, 414, 72, 73), (329, 330, 78, 79), (332, 329, 79, 160), (333, 332, 160, 161), (334, 333, 161, 162), (335, 334, 162, 163), (336, 335, 163, 164), (337, 336, 164, 165), (69, 105, 78, 330), (331, 337, 165, 166), (255, 256, 167, 168), (257, 255, 168, 169), (258, 257, 169, 170), (78, 105, 87, 259), (260, 258, 170, 171), (261, 259, 87, 88), (262, 261, 88, 89), (263, 262, 89, 90), (256, 263, 90, 167), (265, 266, 97, 98), (267, 265, 98, 99), (268, 267, 99, 172), (269, 268, 172, 173), (270, 269, 173, 174), (271, 270, 174, 175), (87, 105, 96, 272), (264, 271, 175, 176), (266, 272, 96, 97), (241, 242, 111, 112), (243, 241, 112, 113), (96, 105, 106, 244), (245, 243, 113, 114), (246, 244, 106, 107), (247, 246, 107, 108), (248, 247, 108, 109), (249, 248, 109, 110), (242, 249, 110, 111), (312, 313, 116, 117), (314, 312, 117, 118), (315, 314, 118, 119), (316, 315, 119, 120), (317, 316, 120, 121), (318, 317, 121, 122), (106, 105, 115, 319), (320, 318, 122, 123), (313, 319, 115, 116), (121, 120, 129, 130), (122, 121, 130, 131), (115, 105, 124), (123, 122, 131, 132), (116, 115, 124, 125), (117, 116, 125, 126), (118, 117, 126, 127), (119, 118, 127, 128), (120, 119, 128, 129), (127, 126, 135, 136), (128, 127, 136, 137), (129, 128, 137, 138), (130, 129, 138, 139), (131, 130, 139, 140), (124, 105, 133), (132, 131, 140, 141), (125, 124, 133, 134), (126, 125, 134, 135), (140, 139, 4, 144), (133, 105, 0), (141, 140, 144, 5), (134, 133, 0, 1), (135, 134, 1, 142), (136, 135, 142, 2), (137, 136, 2, 143), (138, 137, 143, 3), (139, 138, 3, 4), (187, 186, 183, 182), (186, 192, 184, 183), (196, 195, 180, 179), (192, 201, 177, 184), (202, 196, 179, 178), (201, 202, 178, 177), (5, 14, 204, 199), (199, 204, 203, 200), (200, 203, 202, 201), (14, 23, 198, 204), (204, 198, 197, 203), (203, 197, 196, 202), (141, 5, 199, 190), (190, 199, 200, 191), (191, 200, 201, 192), (23, 32, 193, 198), (198, 193, 194, 197), (197, 194, 195, 196), (132, 141, 190, 181), (181, 190, 191, 185), (185, 191, 192, 186), (123, 132, 181, 189), (189, 181, 185, 188), (188, 185, 186, 187), (228, 214, 206, 224), (218, 159, 211, 225), (225, 211, 212, 226), (226, 212, 213, 227), (227, 213, 214, 228), (208, 227, 228, 207), (209, 226, 227, 208), (210, 225, 226, 209), (41, 218, 225, 210), (207, 228, 224, 205), (39, 38, 223, 216), (38, 37, 222, 223), (37, 36, 221, 222), (36, 35, 220, 221), (35, 34, 219, 220), (34, 33, 217, 219), (41, 40, 215, 218), (40, 39, 216, 215), (254, 238, 230, 250), (245, 114, 235, 251), (251, 235, 236, 252), (252, 236, 237, 253), (253, 237, 238, 254), (355, 340, 240, 321), (232, 253, 254, 231), (233, 252, 253, 232), (234, 251, 252, 233), (104, 245, 251, 234), (231, 254, 250, 229), (101, 100, 249, 242), (100, 99, 248, 249), (99, 98, 247, 248), (98, 97, 246, 247), (97, 96, 244, 246), (104, 103, 243, 245), (103, 102, 241, 243), (102, 101, 242, 241), (82, 81, 263, 256), (81, 80, 262, 263), (80, 79, 261, 262), (79, 78, 259, 261), (86, 85, 258, 260), (85, 84, 257, 258), (84, 83, 255, 257), (83, 82, 256, 255), (88, 87, 272, 266), (95, 94, 271, 264), (94, 93, 270, 271), (93, 92, 269, 270), (92, 91, 268, 269), (91, 90, 267, 268), (90, 89, 265, 267), (89, 88, 266, 265), (45, 44, 281, 274), (44, 43, 280, 281), (43, 42, 278, 280), (50, 49, 277, 279), (49, 48, 276, 277), (48, 47, 275, 276), (47, 46, 273, 275), (46, 45, 274, 273), (152, 153, 290, 283), (153, 154, 289, 290), (154, 55, 288, 289), (55, 54, 287, 288), (54, 53, 286, 287), (53, 52, 284, 286), (52, 51, 285, 284), (151, 152, 283, 282), (320, 123, 295, 322), (322, 295, 296, 323), (323, 296, 297, 324), (324, 297, 298, 325), (214, 310, 311, 206), (310, 207, 205, 311), (26, 25, 307, 300), (25, 24, 305, 307), (32, 31, 304, 306), (31, 30, 303, 304), (30, 29, 302, 303), (29, 28, 301, 302), (28, 27, 299, 301), (27, 26, 300, 299), (292, 324, 325, 291), (293, 323, 324, 292), (294, 322, 323, 293), (114, 320, 322, 294), (354, 355, 321, 239), (107, 106, 319, 313), (114, 113, 318, 320), (113, 112, 317, 318), (112, 111, 316, 317), (111, 110, 315, 316), (110, 109, 314, 315), (109, 108, 312, 314), (108, 107, 313, 312), (77, 76, 337, 331), (76, 75, 336, 337), (75, 74, 335, 336), (74, 73, 334, 335), (73, 72, 333, 334), (72, 71, 332, 333), (71, 70, 329, 332), (70, 69, 330, 329), (353, 321, 240, 348), (349, 350, 345, 339), (350, 351, 346, 345), (351, 352, 347, 346), (352, 353, 348, 347), (342, 341, 353, 352), (343, 342, 352, 351), (344, 343, 351, 350), (338, 344, 350, 349), (341, 239, 321, 353), (291, 325, 355, 354), (325, 298, 340, 355), (341, 291, 354, 239), (292, 291, 341, 342), (343, 293, 292, 342), (294, 293, 343, 344), (338, 114, 294, 344), (391, 369, 359, 376), (368, 370, 364, 357), (370, 371, 365, 364), (371, 372, 366, 365), (372, 373, 367, 366), (361, 360, 373, 372), (362, 361, 372, 371), (363, 362, 371, 370), (356, 363, 370, 368), (390, 358, 369, 391), (389, 384, 359, 369), (385, 375, 381, 386), (386, 381, 382, 387), (387, 382, 383, 388), (388, 383, 384, 389), (378, 388, 389, 377), (379, 387, 388, 378), (380, 386, 387, 379), (374, 385, 386, 380), (377, 389, 369, 358), (360, 390, 391, 373), (373, 391, 376, 367), (377, 358, 390, 360), (361, 378, 377, 360), (379, 378, 361, 362), (363, 380, 379, 362), (374, 380, 363, 356), (213, 309, 310, 214), (308, 309, 213, 212), (208, 207, 310, 309), (209, 208, 309, 308), (392, 308, 212, 211), (393, 392, 211, 159), (210, 209, 308, 392), (41, 210, 392, 393), (95, 264, 396, 394), (264, 176, 395, 396), (394, 396, 399, 397), (396, 395, 398, 399), (397, 399, 402, 400), (399, 398, 401, 402), (400, 402, 405, 403), (402, 401, 404, 405), (64, 63, 414, 407), (63, 62, 413, 414), (62, 61, 412, 413), (61, 60, 410, 412), (68, 67, 409, 411), (67, 66, 408, 409), (66, 65, 406, 408), (65, 64, 407, 406), (166, 165, 76, 77), (75, 76, 165, 164), (74, 75, 164, 163), (171, 170, 85, 86), (84, 85, 170, 169), (83, 84, 169, 168)])
me_sphere.polygons.foreach_set('use_smooth', [True] * 346)
_k = {(168, 169): 1.0, (169, 170): 1.0, (170, 171): 1.0, (82, 83): 1.0, (83, 84): 1.0, (84, 85): 1.0, (85, 86): 1.0}
me_sphere.attributes.new('crease_edge', 'FLOAT', 'EDGE').data.foreach_set('value', [_k.get((min(e.vertices), max(e.vertices)), 0.0) for e in me_sphere.edges])
_uv = me_sphere.uv_layers.new(name='UVMap')
_uv.uv.foreach_set('vector', [0.15, 0.8394, 0.1556, 0.8449, 0.1491, 0.8536, 0.1426, 0.8499, 0.1443, 0.8342, 0.15, 0.8394, 0.1426, 0.8499, 0.1359, 0.8464, 0.1379, 0.8287, 0.1443, 0.8342, 0.1359, 0.8464, 0.1288, 0.8424, 0.1302, 0.8227, 0.1379, 0.8287, 0.1288, 0.8424, 0.1208, 0.8374, 0.1713, 0.8633, 0.1779, 0.8734, 0.1685, 0.8662, 0.1231, 0.8174, 0.1302, 0.8227, 0.1208, 0.8374, 0.1133, 0.8331, 0.1662, 0.8567, 0.1713, 0.8633, 0.1685, 0.8662, 0.162, 0.8616, 0.1609, 0.8506, 0.1662, 0.8567, 0.162, 0.8616, 0.1555, 0.8575, 0.1556, 0.8449, 0.1609, 0.8506, 0.1555, 0.8575, 0.1491, 0.8536, 0.1491, 0.8536, 0.1555, 0.8575, 0.1522, 0.8653, 0.1452, 0.8634, 0.1426, 0.8499, 0.1491, 0.8536, 0.1452, 0.8634, 0.1381, 0.8615, 0.1359, 0.8464, 0.1426, 0.8499, 0.1381, 0.8615, 0.1308, 0.8598, 0.1288, 0.8424, 0.1359, 0.8464, 0.1308, 0.8598, 0.1231, 0.8573, 0.1208, 0.8374, 0.1288, 0.8424, 0.1231, 0.8573, 0.1144, 0.8534, 0.1685, 0.8662, 0.1779, 0.8734, 0.1667, 0.8696, 0.1133, 0.8331, 0.1208, 0.8374, 0.1144, 0.8534, 0.1062, 0.8502, 0.162, 0.8616, 0.1685, 0.8662, 0.1667, 0.8696, 0.1592, 0.8674, 0.1555, 0.8575, 0.162, 0.8616, 0.1592, 0.8674, 0.1522, 0.8653, 0.1144, 0.8534, 0.1231, 0.8573, 0.1214, 0.8727, 0.1125, 0.8704, 0.1667, 0.8696, 0.1779, 0.8734, 0.166, 0.8743, 0.1062, 0.8502, 0.1144, 0.8534, 0.1125, 0.8704, 0.1032, 0.8692, 0.1592, 0.8674, 0.1667, 0.8696, 0.166, 0.8743, 0.158, 0.874, 0.1522, 0.8653, 0.1592, 0.8674, 0.158, 0.874, 0.1508, 0.874, 0.1452, 0.8634, 0.1522, 0.8653, 0.1508, 0.874, 0.1436, 0.8739, 0.1381, 0.8615, 0.1452, 0.8634, 0.1436, 0.8739, 0.1365, 0.8737, 0.1308, 0.8598, 0.1381, 0.8615, 0.1365, 0.8737, 0.1292, 0.8736, 0.1231, 0.8573, 0.1308, 0.8598, 0.1292, 0.8736, 0.1214, 0.8727, 0.1447, 0.8824, 0.1519, 0.8806, 0.153, 0.8875, 0.1454, 0.8912, 0.1373, 0.8835, 0.1447, 0.8824, 0.1454, 0.8912, 0.1377, 0.8934, 0.1301, 0.8842, 0.1373, 0.8835, 0.1377, 0.8934, 0.1305, 0.8942, 0.1228, 0.8841, 0.1301, 0.8842, 0.1305, 0.8942, 0.1239, 0.894, 0.1144, 0.8834, 0.1228, 0.8841, 0.1239, 0.894, 0.1174, 0.8934, 0.166, 0.8743, 0.1779, 0.8734, 0.1666, 0.8776, 0.1649, 0.8763, 0.1063, 0.8844, 0.1144, 0.8834, 0.1174, 0.8934, 0.1124, 0.8954, 0.1589, 0.8786, 0.1649, 0.8763, 0.1666, 0.8776, 0.1603, 0.8834, 0.1519, 0.8806, 0.1589, 0.8786, 0.1603, 0.8834, 0.153, 0.8875, 0.1176, 0.8988, 0.1232, 0.9003, 0.1205, 0.9065, 0.1147, 0.9033, 0.1666, 0.8776, 0.1779, 0.8734, 0.1697, 0.8819, 0.1682, 0.8797, 0.1143, 0.898, 0.1176, 0.8988, 0.1147, 0.9033, 0.1123, 0.8997, 0.1616, 0.8864, 0.1682, 0.8797, 0.1697, 0.8819, 0.1632, 0.8893, 0.1545, 0.8921, 0.1616, 0.8864, 0.1632, 0.8893, 0.1563, 0.8969, 0.1465, 0.8981, 0.1545, 0.8921, 0.1563, 0.8969, 0.1473, 0.9063, 0.1378, 0.9011, 0.1465, 0.8981, 0.1473, 0.9063, 0.1365, 0.9098, 0.1298, 0.9013, 0.1378, 0.9011, 0.1365, 0.9098, 0.1275, 0.909, 0.1232, 0.9003, 0.1298, 0.9013, 0.1275, 0.909, 0.1205, 0.9065, 0.1455, 0.9242, 0.153, 0.915, 0.1591, 0.9232, 0.1512, 0.9323, 0.1363, 0.9327, 0.1455, 0.9242, 0.1512, 0.9323, 0.1425, 0.941, 0.1272, 0.9415, 0.1363, 0.9327, 0.1425, 0.941, 0.1338, 0.9504, 0.1173, 0.9505, 0.1272, 0.9415, 0.1338, 0.9504, 0.124, 0.9589, 0.1697, 0.8819, 0.1779, 0.8734, 0.1735, 0.886, 0.1716, 0.8839, 0.1072, 0.9614, 0.1173, 0.9505, 0.124, 0.9589, 0.1162, 0.9659, 0.1669, 0.8947, 0.1716, 0.8839, 0.1735, 0.886, 0.1711, 0.9005, 0.1606, 0.9048, 0.1669, 0.8947, 0.1711, 0.9005, 0.166, 0.9132, 0.153, 0.915, 0.1606, 0.9048, 0.166, 0.9132, 0.1591, 0.9232, 0.1354, 0.9796, 0.1396, 0.9679, 0.1487, 0.9737, 0.1441, 0.9853, 0.1763, 0.9036, 0.1768, 0.8878, 0.1806, 0.889, 0.1818, 0.9065, 0.1727, 0.9169, 0.1763, 0.9036, 0.1818, 0.9065, 0.1773, 0.9192, 0.1659, 0.9276, 0.1727, 0.9169, 0.1773, 0.9192, 0.1728, 0.9321, 0.1592, 0.9377, 0.1659, 0.9276, 0.1728, 0.9321, 0.1672, 0.9431, 0.1529, 0.9477, 0.1592, 0.9377, 0.1672, 0.9431, 0.1611, 0.9535, 0.1463, 0.958, 0.1529, 0.9477, 0.1611, 0.9535, 0.1546, 0.9635, 0.1396, 0.9679, 0.1463, 0.958, 0.1546, 0.9635, 0.1487, 0.9737, 0.1735, 0.886, 0.1779, 0.8734, 0.1806, 0.889, 0.1768, 0.8878, 0.1846, 0.9572, 0.1844, 0.945, 0.1917, 0.9445, 0.1936, 0.9566, 0.185, 0.9714, 0.1846, 0.9572, 0.1936, 0.9566, 0.1964, 0.9728, 0.1844, 0.9844, 0.185, 0.9714, 0.1964, 0.9728, 0.1948, 0.986, 0.1806, 0.889, 0.1779, 0.8734, 0.1859, 0.888, 0.1832, 0.8885, 0.1863, 0.9992, 0.1844, 0.9844, 0.1948, 0.986, 0.1943, 0.9985, 0.1861, 0.9068, 0.1832, 0.8885, 0.1859, 0.888, 0.1903, 0.9071, 0.1855, 0.9209, 0.1861, 0.9068, 0.1903, 0.9071, 0.191, 0.9212, 0.1856, 0.933, 0.1855, 0.9209, 0.191, 0.9212, 0.1927, 0.9329, 0.1844, 0.945, 0.1856, 0.933, 0.1927, 0.9329, 0.1917, 0.9445, 0.1985, 0.9039, 0.189, 0.8874, 0.1903, 0.8847, 0.2044, 0.9004, 0.202, 0.9181, 0.1985, 0.9039, 0.2044, 0.9004, 0.209, 0.9156, 0.2053, 0.9302, 0.202, 0.9181, 0.209, 0.9156, 0.214, 0.9274, 0.2052, 0.9421, 0.2053, 0.9302, 0.214, 0.9274, 0.2181, 0.9394, 0.2079, 0.9537, 0.2052, 0.9421, 0.2181, 0.9394, 0.2221, 0.9511, 0.2144, 0.9661, 0.2079, 0.9537, 0.2221, 0.9511, 0.2263, 0.9629, 0.2182, 0.9795, 0.2144, 0.9661, 0.2263, 0.9629, 0.2289, 0.9752, 0.1859, 0.888, 0.1779, 0.8734, 0.1903, 0.8847, 0.189, 0.8874, 0.2189, 0.9932, 0.2182, 0.9795, 0.2289, 0.9752, 0.2266, 0.991, 0.2681, 0.9166, 0.2534, 0.9108, 0.2571, 0.8984, 0.2718, 0.9039, 0.2835, 0.9215, 0.2681, 0.9166, 0.2718, 0.9039, 0.2876, 0.9084, 0.2983, 0.9264, 0.2835, 0.9215, 0.2876, 0.9084, 0.3024, 0.9153, 0.1903, 0.8847, 0.1779, 0.8734, 0.1918, 0.8774, 0.1915, 0.8812, 0.3116, 0.9342, 0.2983, 0.9264, 0.3024, 0.9153, 0.3136, 0.9274, 0.2068, 0.8929, 0.1915, 0.8812, 0.1918, 0.8774, 0.2081, 0.8854, 0.2235, 0.9007, 0.2068, 0.8929, 0.2081, 0.8854, 0.2258, 0.8913, 0.2388, 0.9056, 0.2235, 0.9007, 0.2258, 0.8913, 0.2422, 0.8943, 0.2534, 0.9108, 0.2388, 0.9056, 0.2422, 0.8943, 0.2571, 0.8984, 0.2223, 0.8785, 0.2058, 0.8766, 0.2022, 0.8683, 0.2173, 0.8663, 0.2395, 0.8796, 0.2223, 0.8785, 0.2173, 0.8663, 0.2364, 0.8646, 0.2562, 0.879, 0.2395, 0.8796, 0.2364, 0.8646, 0.2541, 0.8634, 0.2731, 0.8775, 0.2562, 0.879, 0.2541, 0.8634, 0.2714, 0.8617, 0.2902, 0.8753, 0.2731, 0.8775, 0.2714, 0.8617, 0.288, 0.8587, 0.309, 0.8693, 0.2902, 0.8753, 0.288, 0.8587, 0.3072, 0.8499, 0.1918, 0.8774, 0.1779, 0.8734, 0.1902, 0.8698, 0.1914, 0.8735, 0.331, 0.8587, 0.309, 0.8693, 0.3072, 0.8499, 0.3247, 0.8456, 0.2058, 0.8766, 0.1914, 0.8735, 0.1902, 0.8698, 0.2022, 0.8683, 0.2592, 0.8015, 0.2493, 0.8233, 0.2296, 0.8152, 0.2333, 0.7958, 0.2593, 0.7687, 0.2592, 0.8015, 0.2333, 0.7958, 0.2283, 0.7719, 0.1902, 0.8698, 0.1779, 0.8734, 0.1873, 0.864, 0.1887, 0.867, 0.2526, 0.7305, 0.2593, 0.7687, 0.2283, 0.7719, 0.2118, 0.7482, 0.1996, 0.864, 0.1887, 0.867, 0.1873, 0.864, 0.1965, 0.86, 0.2117, 0.8592, 0.1996, 0.864, 0.1965, 0.86, 0.2056, 0.8529, 0.2259, 0.8527, 0.2117, 0.8592, 0.2056, 0.8529, 0.2152, 0.8436, 0.2365, 0.8397, 0.2259, 0.8527, 0.2152, 0.8436, 0.2225, 0.8308, 0.2493, 0.8233, 0.2365, 0.8397, 0.2225, 0.8308, 0.2296, 0.8152, 0.1972, 0.8473, 0.1916, 0.8556, 0.1863, 0.8526, 0.1889, 0.8431, 0.2025, 0.8371, 0.1972, 0.8473, 0.1889, 0.8431, 0.1907, 0.8329, 0.2061, 0.8249, 0.2025, 0.8371, 0.1907, 0.8329, 0.1915, 0.8218, 0.2086, 0.8107, 0.2061, 0.8249, 0.1915, 0.8218, 0.1909, 0.81, 0.2074, 0.7943, 0.2086, 0.8107, 0.1909, 0.81, 0.1871, 0.7971, 0.1992, 0.7769, 0.2074, 0.7943, 0.1871, 0.7971, 0.1782, 0.7846, 0.1873, 0.864, 0.1779, 0.8734, 0.1841, 0.8617, 0.1869, 0.8611, 0.1905, 0.7629, 0.1992, 0.7769, 0.1782, 0.7846, 0.1698, 0.7731, 0.1916, 0.8556, 0.1869, 0.8611, 0.1841, 0.8617, 0.1863, 0.8526, 0.1871, 0.7971, 0.1909, 0.81, 0.1713, 0.8148, 0.1662, 0.8053, 0.1782, 0.7846, 0.1871, 0.7971, 0.1662, 0.8053, 0.1582, 0.7961, 0.1841, 0.8617, 0.1779, 0.8734, 0.1789, 0.8606, 0.1698, 0.7731, 0.1782, 0.7846, 0.1582, 0.7961, 0.1511, 0.7879, 0.1863, 0.8526, 0.1841, 0.8617, 0.1789, 0.8606, 0.1786, 0.8516, 0.1889, 0.8431, 0.1863, 0.8526, 0.1786, 0.8516, 0.1778, 0.8426, 0.1907, 0.8329, 0.1889, 0.8431, 0.1778, 0.8426, 0.1764, 0.8335, 0.1915, 0.8218, 0.1907, 0.8329, 0.1764, 0.8335, 0.1742, 0.8242, 0.1909, 0.81, 0.1915, 0.8218, 0.1742, 0.8242, 0.1713, 0.8148, 0.1764, 0.8335, 0.1778, 0.8426, 0.1685, 0.8454, 0.1647, 0.8379, 0.1742, 0.8242, 0.1764, 0.8335, 0.1647, 0.8379, 0.1605, 0.8306, 0.1713, 0.8148, 0.1742, 0.8242, 0.1605, 0.8306, 0.156, 0.8235, 0.1662, 0.8053, 0.1713, 0.8148, 0.156, 0.8235, 0.1502, 0.8163, 0.1582, 0.7961, 0.1662, 0.8053, 0.1502, 0.8163, 0.1425, 0.809, 0.1789, 0.8606, 0.1779, 0.8734, 0.1748, 0.8614, 0.1511, 0.7879, 0.1582, 0.7961, 0.1425, 0.809, 0.1355, 0.8025, 0.1786, 0.8516, 0.1789, 0.8606, 0.1748, 0.8614, 0.1719, 0.8532, 0.1778, 0.8426, 0.1786, 0.8516, 0.1719, 0.8532, 0.1685, 0.8454, 0.1425, 0.809, 0.1502, 0.8163, 0.1379, 0.8287, 0.1302, 0.8227, 0.1748, 0.8614, 0.1779, 0.8734, 0.1713, 0.8633, 0.1355, 0.8025, 0.1425, 0.809, 0.1302, 0.8227, 0.1231, 0.8174, 0.1719, 0.8532, 0.1748, 0.8614, 0.1713, 0.8633, 0.1662, 0.8567, 0.1685, 0.8454, 0.1719, 0.8532, 0.1662, 0.8567, 0.1609, 0.8506, 0.1647, 0.8379, 0.1685, 0.8454, 0.1609, 0.8506, 0.1556, 0.8449, 0.1605, 0.8306, 0.1647, 0.8379, 0.1556, 0.8449, 0.15, 0.8394, 0.156, 0.8235, 0.1605, 0.8306, 0.15, 0.8394, 0.1443, 0.8342, 0.1502, 0.8163, 0.156, 0.8235, 0.1443, 0.8342, 0.1379, 0.8287, 0.1032, 0.7186, 0.08935, 0.7368, 0.06764, 0.7201, 0.08191, 0.701, 0.08935, 0.7368, 0.07467, 0.7585, 0.05155, 0.7444, 0.06764, 0.7201, 0.03647, 0.8261, 0.02677, 0.8499, 7.59e-05, 0.8458, 0.009781, 0.8207, 0.07467, 0.7585, 0.06104, 0.7801, 0.03696, 0.7683, 0.05155, 0.7444, 0.04872, 0.802, 0.03647, 0.8261, 0.009781, 0.8207, 0.02323, 0.793, 0.06104, 0.7801, 0.04872, 0.802, 0.02323, 0.793, 0.03696, 0.7683, 0.1231, 0.8174, 0.1133, 0.8331, 0.0933, 0.8229, 0.1041, 0.805, 0.1041, 0.805, 0.0933, 0.8229, 0.07043, 0.8153, 0.08263, 0.7941, 0.08263, 0.7941, 0.07043, 0.8153, 0.04872, 0.802, 0.06104, 0.7801, 0.1133, 0.8331, 0.1062, 0.8502, 0.08449, 0.8419, 0.0933, 0.8229, 0.0933, 0.8229, 0.08449, 0.8419, 0.05977, 0.8372, 0.07043, 0.8153, 0.07043, 0.8153, 0.05977, 0.8372, 0.03647, 0.8261, 0.04872, 0.802, 0.1355, 0.8025, 0.1231, 0.8174, 0.1041, 0.805, 0.1167, 0.7878, 0.1167, 0.7878, 0.1041, 0.805, 0.08263, 0.7941, 0.09631, 0.7737, 0.09631, 0.7737, 0.08263, 0.7941, 0.06104, 0.7801, 0.07467, 0.7585, 0.1062, 0.8502, 0.1032, 0.8692, 0.07896, 0.8613, 0.08449, 0.8419, 0.08449, 0.8419, 0.07896, 0.8613, 0.05308, 0.8573, 0.05977, 0.8372, 0.05977, 0.8372, 0.05308, 0.8573, 0.02677, 0.8499, 0.03647, 0.8261, 0.1511, 0.7879, 0.1355, 0.8025, 0.1167, 0.7878, 0.1312, 0.7708, 0.1312, 0.7708, 0.1167, 0.7878, 0.09631, 0.7737, 0.1113, 0.7537, 0.1113, 0.7537, 0.09631, 0.7737, 0.07467, 0.7585, 0.08935, 0.7368, 0.1698, 0.7731, 0.1511, 0.7879, 0.1312, 0.7708, 0.1468, 0.7546, 0.1468, 0.7546, 0.1312, 0.7708, 0.1113, 0.7537, 0.1256, 0.7365, 0.1256, 0.7365, 0.1113, 0.7537, 0.08935, 0.7368, 0.1032, 0.7186, 0.1126, 0.8978, 0.1126, 0.8978, 0.1126, 0.8978, 0.1126, 0.8978, 0.1143, 0.898, 0.1123, 0.8997, 0.1125, 0.8982, 0.1128, 0.8979, 0.1128, 0.8979, 0.1125, 0.8982, 0.1126, 0.8979, 0.1126, 0.8978, 0.1126, 0.8978, 0.1126, 0.8979, 0.1126, 0.8978, 0.1126, 0.8978, 0.1126, 0.8978, 0.1126, 0.8978, 0.1126, 0.8978, 0.1126, 0.8978, 0.1126, 0.8978, 0.1126, 0.8978, 0.1126, 0.8978, 0.1126, 0.8978, 0.1126, 0.8978, 0.1126, 0.8978, 0.1126, 0.8978, 0.1126, 0.8978, 0.1125, 0.8974, 0.1128, 0.8979, 0.1126, 0.8978, 0.1126, 0.8978, 0.1124, 0.8954, 0.1143, 0.898, 0.1128, 0.8979, 0.1125, 0.8974, 0.1126, 0.8978, 0.1126, 0.8978, 0.1126, 0.8978, 0.1126, 0.8978, 0.1239, 0.894, 0.1305, 0.8942, 0.1298, 0.9013, 0.1232, 0.9003, 0.1305, 0.8942, 0.1377, 0.8934, 0.1378, 0.9011, 0.1298, 0.9013, 0.1377, 0.8934, 0.1454, 0.8912, 0.1465, 0.8981, 0.1378, 0.9011, 0.1454, 0.8912, 0.153, 0.8875, 0.1545, 0.8921, 0.1465, 0.8981, 0.153, 0.8875, 0.1603, 0.8834, 0.1616, 0.8864, 0.1545, 0.8921, 0.1603, 0.8834, 0.1666, 0.8776, 0.1682, 0.8797, 0.1616, 0.8864, 0.1124, 0.8954, 0.1174, 0.8934, 0.1176, 0.8988, 0.1143, 0.898, 0.1174, 0.8934, 0.1239, 0.894, 0.1232, 0.9003, 0.1176, 0.8988, 0.2086, 0.179, 0.1261, 0.2003, 0.2079, 0.02423, 0.263, 0.01413, 0.2526, 0.7305, 0.2118, 0.7482, 0.162, 0.646, 0.2405, 0.6263, 0.2405, 0.6263, 0.162, 0.646, 0.1748, 0.4964, 0.2362, 0.4898, 0.2362, 0.4898, 0.1748, 0.4964, 0.1562, 0.3782, 0.2425, 0.3564, 0.2425, 0.3564, 0.1562, 0.3782, 0.1261, 0.2003, 0.2086, 0.179, 0.1683, 0.6923, 0.1644, 0.6879, 0.1672, 0.6866, 0.1693, 0.6918, 0.3141, 0.3564, 0.2425, 0.3564, 0.2086, 0.179, 0.3096, 0.1647, 0.3224, 0.4904, 0.2362, 0.4898, 0.2425, 0.3564, 0.3141, 0.3564, 0.3254, 0.6189, 0.2405, 0.6263, 0.2362, 0.4898, 0.3224, 0.4904, 0.3014, 0.7281, 0.2526, 0.7305, 0.2405, 0.6263, 0.3254, 0.6189, 0.3096, 0.1647, 0.2086, 0.179, 0.263, 0.01413, 0.331, 7.591e-05, 0.271, 0.8355, 0.2516, 0.8517, 0.2365, 0.8397, 0.2493, 0.8233, 0.2516, 0.8517, 0.2364, 0.8646, 0.2259, 0.8527, 0.2365, 0.8397, 0.2364, 0.8646, 0.2173, 0.8663, 0.2117, 0.8592, 0.2259, 0.8527, 0.2173, 0.8663, 0.2022, 0.8683, 0.1996, 0.864, 0.2117, 0.8592, 0.2022, 0.8683, 0.1902, 0.8698, 0.1887, 0.867, 0.1996, 0.864, 0.3014, 0.7281, 0.2951, 0.7749, 0.2593, 0.7687, 0.2526, 0.7305, 0.2951, 0.7749, 0.2875, 0.8132, 0.2592, 0.8015, 0.2593, 0.7687, 0.2875, 0.8132, 0.271, 0.8355, 0.2493, 0.8233, 0.2592, 0.8015, 0.25, 0.9235, 0.2354, 0.9173, 0.2388, 0.9056, 0.2534, 0.9108, 0.2354, 0.9173, 0.2208, 0.9107, 0.2235, 0.9007, 0.2388, 0.9056, 0.2208, 0.9107, 0.2044, 0.9004, 0.2068, 0.8929, 0.2235, 0.9007, 0.2044, 0.9004, 0.1903, 0.8847, 0.1915, 0.8812, 0.2068, 0.8929, 0.3095, 0.9412, 0.294, 0.9374, 0.2983, 0.9264, 0.3116, 0.9342, 0.294, 0.9374, 0.2795, 0.9346, 0.2835, 0.9215, 0.2983, 0.9264, 0.2795, 0.9346, 0.2647, 0.9293, 0.2681, 0.9166, 0.2835, 0.9215, 0.2647, 0.9293, 0.25, 0.9235, 0.2534, 0.9108, 0.2681, 0.9166, 0.2081, 0.8854, 0.1918, 0.8774, 0.1914, 0.8735, 0.2058, 0.8766, 0.3281, 0.8753, 0.3094, 0.8886, 0.309, 0.8693, 0.331, 0.8587, 0.3094, 0.8886, 0.2924, 0.8924, 0.2902, 0.8753, 0.309, 0.8693, 0.2924, 0.8924, 0.2752, 0.8933, 0.2731, 0.8775, 0.2902, 0.8753, 0.2752, 0.8933, 0.2588, 0.8945, 0.2562, 0.879, 0.2731, 0.8775, 0.2588, 0.8945, 0.2422, 0.8943, 0.2395, 0.8796, 0.2562, 0.879, 0.2422, 0.8943, 0.2258, 0.8913, 0.2223, 0.8785, 0.2395, 0.8796, 0.2258, 0.8913, 0.2081, 0.8854, 0.2058, 0.8766, 0.2223, 0.8785, 0.1473, 0.9063, 0.1563, 0.8969, 0.1606, 0.9048, 0.153, 0.915, 0.1563, 0.8969, 0.1632, 0.8893, 0.1669, 0.8947, 0.1606, 0.9048, 0.1632, 0.8893, 0.1697, 0.8819, 0.1716, 0.8839, 0.1669, 0.8947, 0.09808, 0.9571, 0.1107, 0.9421, 0.1173, 0.9505, 0.1072, 0.9614, 0.1107, 0.9421, 0.1207, 0.9325, 0.1272, 0.9415, 0.1173, 0.9505, 0.1207, 0.9325, 0.1302, 0.9244, 0.1363, 0.9327, 0.1272, 0.9415, 0.1302, 0.9244, 0.1399, 0.9161, 0.1455, 0.9242, 0.1363, 0.9327, 0.1399, 0.9161, 0.1473, 0.9063, 0.153, 0.915, 0.1455, 0.9242, 0.1307, 0.9621, 0.1378, 0.9525, 0.1463, 0.958, 0.1396, 0.9679, 0.1378, 0.9525, 0.1447, 0.942, 0.1529, 0.9477, 0.1463, 0.958, 0.1447, 0.942, 0.1512, 0.9323, 0.1592, 0.9377, 0.1529, 0.9477, 0.1512, 0.9323, 0.1591, 0.9232, 0.1659, 0.9276, 0.1592, 0.9377, 0.1591, 0.9232, 0.166, 0.9132, 0.1727, 0.9169, 0.1659, 0.9276, 0.166, 0.9132, 0.1711, 0.9005, 0.1763, 0.9036, 0.1727, 0.9169, 0.1711, 0.9005, 0.1735, 0.886, 0.1768, 0.8878, 0.1763, 0.9036, 0.1272, 0.9737, 0.1307, 0.9621, 0.1396, 0.9679, 0.1354, 0.9796, 0.1905, 0.7629, 0.1698, 0.7731, 0.1616, 0.7468, 0.1787, 0.7406, 0.1787, 0.7406, 0.1616, 0.7468, 0.1576, 0.7255, 0.1711, 0.7224, 0.1711, 0.7224, 0.1576, 0.7255, 0.1574, 0.7086, 0.1673, 0.7078, 0.1673, 0.7078, 0.1574, 0.7086, 0.1603, 0.6963, 0.1669, 0.6981, 0.1126, 0.8978, 0.1126, 0.8978, 0.1126, 0.8978, 0.1126, 0.8978, 0.1126, 0.8978, 0.1126, 0.8978, 0.1126, 0.8978, 0.1126, 0.8978, 0.1508, 0.874, 0.158, 0.874, 0.1589, 0.8786, 0.1519, 0.8806, 0.158, 0.874, 0.166, 0.8743, 0.1649, 0.8763, 0.1589, 0.8786, 0.1032, 0.8692, 0.1125, 0.8704, 0.1144, 0.8834, 0.1063, 0.8844, 0.1125, 0.8704, 0.1214, 0.8727, 0.1228, 0.8841, 0.1144, 0.8834, 0.1214, 0.8727, 0.1292, 0.8736, 0.1301, 0.8842, 0.1228, 0.8841, 0.1292, 0.8736, 0.1365, 0.8737, 0.1373, 0.8835, 0.1301, 0.8842, 0.1365, 0.8737, 0.1436, 0.8739, 0.1447, 0.8824, 0.1373, 0.8835, 0.1436, 0.8739, 0.1508, 0.874, 0.1519, 0.8806, 0.1447, 0.8824, 0.176, 0.7057, 0.1673, 0.7078, 0.1669, 0.6981, 0.1716, 0.6981, 0.183, 0.7178, 0.1711, 0.7224, 0.1673, 0.7078, 0.176, 0.7057, 0.1933, 0.7326, 0.1787, 0.7406, 0.1711, 0.7224, 0.183, 0.7178, 0.2118, 0.7482, 0.1905, 0.7629, 0.1787, 0.7406, 0.1933, 0.7326, 0.1709, 0.6941, 0.1683, 0.6923, 0.1693, 0.6918, 0.1706, 0.6947, 0.1965, 0.86, 0.1873, 0.864, 0.1869, 0.8611, 0.1916, 0.8556, 0.2118, 0.7482, 0.2283, 0.7719, 0.1992, 0.7769, 0.1905, 0.7629, 0.2283, 0.7719, 0.2333, 0.7958, 0.2074, 0.7943, 0.1992, 0.7769, 0.2333, 0.7958, 0.2296, 0.8152, 0.2086, 0.8107, 0.2074, 0.7943, 0.2296, 0.8152, 0.2225, 0.8308, 0.2061, 0.8249, 0.2086, 0.8107, 0.2225, 0.8308, 0.2152, 0.8436, 0.2025, 0.8371, 0.2061, 0.8249, 0.2152, 0.8436, 0.2056, 0.8529, 0.1972, 0.8473, 0.2025, 0.8371, 0.2056, 0.8529, 0.1965, 0.86, 0.1916, 0.8556, 0.1972, 0.8473, 0.2117, 0.9953, 0.2072, 0.9835, 0.2182, 0.9795, 0.2189, 0.9932, 0.2072, 0.9835, 0.2028, 0.9692, 0.2144, 0.9661, 0.2182, 0.9795, 0.2028, 0.9692, 0.1936, 0.9566, 0.2079, 0.9537, 0.2144, 0.9661, 0.1936, 0.9566, 0.1917, 0.9445, 0.2052, 0.9421, 0.2079, 0.9537, 0.1917, 0.9445, 0.1927, 0.9329, 0.2053, 0.9302, 0.2052, 0.9421, 0.1927, 0.9329, 0.191, 0.9212, 0.202, 0.9181, 0.2053, 0.9302, 0.191, 0.9212, 0.1903, 0.9071, 0.1985, 0.9039, 0.202, 0.9181, 0.1903, 0.9071, 0.1859, 0.888, 0.189, 0.8874, 0.1985, 0.9039, 0.1782, 0.6915, 0.1693, 0.6918, 0.1672, 0.6866, 0.1777, 0.6844, 0.2293, 0.7259, 0.2147, 0.7138, 0.2215, 0.7019, 0.2374, 0.7134, 0.2147, 0.7138, 0.2009, 0.7018, 0.206, 0.6922, 0.2215, 0.7019, 0.2009, 0.7018, 0.1873, 0.6948, 0.1911, 0.6862, 0.206, 0.6922, 0.1873, 0.6948, 0.1782, 0.6915, 0.1777, 0.6844, 0.1911, 0.6862, 0.1831, 0.7026, 0.1761, 0.6978, 0.1782, 0.6915, 0.1873, 0.6948, 0.192, 0.7107, 0.1831, 0.7026, 0.1873, 0.6948, 0.2009, 0.7018, 0.2052, 0.7236, 0.192, 0.7107, 0.2009, 0.7018, 0.2147, 0.7138, 0.2198, 0.7387, 0.2052, 0.7236, 0.2147, 0.7138, 0.2293, 0.7259, 0.1761, 0.6978, 0.1706, 0.6947, 0.1693, 0.6918, 0.1782, 0.6915, 0.1716, 0.6981, 0.1669, 0.6981, 0.1683, 0.6923, 0.1709, 0.6941, 0.1669, 0.6981, 0.1603, 0.6963, 0.1644, 0.6879, 0.1683, 0.6923, 0.1761, 0.6978, 0.1716, 0.6981, 0.1709, 0.6941, 0.1706, 0.6947, 0.176, 0.7057, 0.1716, 0.6981, 0.1761, 0.6978, 0.1831, 0.7026, 0.192, 0.7107, 0.183, 0.7178, 0.176, 0.7057, 0.1831, 0.7026, 0.1933, 0.7326, 0.183, 0.7178, 0.192, 0.7107, 0.2052, 0.7236, 0.2198, 0.7387, 0.2118, 0.7482, 0.1933, 0.7326, 0.2052, 0.7236, 0.4183, 0.01943, 0.4154, 0.0198, 0.409, 0.0008327, 0.4201, 7.592e-05, 0.4675, 0.1913, 0.4655, 0.1407, 0.503, 0.1352, 0.5084, 0.1882, 0.4655, 0.1407, 0.459, 0.09526, 0.4916, 0.08627, 0.503, 0.1352, 0.459, 0.09526, 0.4473, 0.05688, 0.4723, 0.04508, 0.4916, 0.08627, 0.4473, 0.05688, 0.4328, 0.03212, 0.4467, 0.0165, 0.4723, 0.04508, 0.4246, 0.06555, 0.4216, 0.04052, 0.4328, 0.03212, 0.4473, 0.05688, 0.4291, 0.1018, 0.4246, 0.06555, 0.4473, 0.05688, 0.459, 0.09526, 0.4316, 0.1438, 0.4291, 0.1018, 0.459, 0.09526, 0.4655, 0.1407, 0.4272, 0.1912, 0.4316, 0.1438, 0.4655, 0.1407, 0.4675, 0.1913, 0.4157, 0.02889, 0.4178, 0.02953, 0.4154, 0.0198, 0.4183, 0.01943, 0.394, 0.03783, 0.38, 0.02143, 0.409, 0.0008327, 0.4154, 0.0198, 0.3653, 0.1884, 0.3312, 0.1831, 0.3356, 0.1379, 0.3674, 0.1453, 0.3674, 0.1453, 0.3356, 0.1379, 0.3431, 0.09371, 0.3697, 0.1012, 0.3697, 0.1012, 0.3431, 0.09371, 0.3575, 0.05388, 0.3818, 0.06287, 0.3818, 0.06287, 0.3575, 0.05388, 0.38, 0.02143, 0.394, 0.03783, 0.4046, 0.07101, 0.3818, 0.06287, 0.394, 0.03783, 0.4107, 0.04781, 0.4011, 0.1023, 0.3697, 0.1012, 0.3818, 0.06287, 0.4046, 0.07101, 0.3991, 0.146, 0.3674, 0.1453, 0.3697, 0.1012, 0.4011, 0.1023, 0.4008, 0.1913, 0.3653, 0.1884, 0.3674, 0.1453, 0.3991, 0.146, 0.4107, 0.04781, 0.394, 0.03783, 0.4154, 0.0198, 0.4178, 0.02953, 0.4216, 0.04052, 0.4157, 0.02889, 0.4183, 0.01943, 0.4328, 0.03212, 0.4328, 0.03212, 0.4183, 0.01943, 0.4201, 7.592e-05, 0.4467, 0.0165, 0.4107, 0.04781, 0.4178, 0.02953, 0.4157, 0.02889, 0.4216, 0.04052, 0.4246, 0.06555, 0.4046, 0.07101, 0.4107, 0.04781, 0.4216, 0.04052, 0.4011, 0.1023, 0.4046, 0.07101, 0.4246, 0.06555, 0.4291, 0.1018, 0.4316, 0.1438, 0.3991, 0.146, 0.4011, 0.1023, 0.4291, 0.1018, 0.4008, 0.1913, 0.3991, 0.146, 0.4316, 0.1438, 0.4272, 0.1912, 0.1126, 0.8978, 0.1125, 0.8978, 0.1126, 0.8978, 0.1126, 0.8978, 0.1125, 0.8978, 0.1125, 0.8978, 0.1126, 0.8978, 0.1126, 0.8979, 0.1126, 0.8978, 0.1126, 0.8978, 0.1126, 0.8978, 0.1125, 0.8978, 0.1126, 0.8978, 0.1126, 0.8978, 0.1125, 0.8978, 0.1125, 0.8978, 0.1123, 0.8979, 0.1125, 0.8978, 0.1126, 0.8979, 0.1125, 0.8982, 0.1112, 0.8978, 0.1123, 0.8979, 0.1125, 0.8982, 0.1123, 0.8997, 0.1125, 0.8974, 0.1126, 0.8978, 0.1125, 0.8978, 0.1123, 0.8979, 0.1124, 0.8954, 0.1125, 0.8974, 0.1123, 0.8979, 0.1112, 0.8978, 0.3281, 0.8753, 0.331, 0.8587, 0.331, 0.8587, 0.3281, 0.8753, 0.331, 0.8587, 0.3247, 0.8456, 0.3247, 0.8456, 0.331, 0.8587, 0.3281, 0.8753, 0.331, 0.8587, 0.331, 0.8587, 0.3281, 0.8753, 0.331, 0.8587, 0.3247, 0.8456, 0.3247, 0.8456, 0.331, 0.8587, 0.3281, 0.8753, 0.331, 0.8587, 0.331, 0.8587, 0.3281, 0.8753, 0.331, 0.8587, 0.3247, 0.8456, 0.3247, 0.8456, 0.331, 0.8587, 0.3281, 0.8753, 0.331, 0.8587, 0.331, 0.8587, 0.3281, 0.8753, 0.331, 0.8587, 0.3247, 0.8456, 0.3247, 0.8456, 0.331, 0.8587, 0.1771, 0.9455, 0.1785, 0.9331, 0.1856, 0.933, 0.1844, 0.945, 0.1785, 0.9331, 0.1773, 0.9192, 0.1855, 0.9209, 0.1856, 0.933, 0.1773, 0.9192, 0.1818, 0.9065, 0.1861, 0.9068, 0.1855, 0.9209, 0.1818, 0.9065, 0.1806, 0.889, 0.1832, 0.8885, 0.1861, 0.9068, 0.1822, 0.9996, 0.174, 0.9828, 0.1844, 0.9844, 0.1863, 0.9992, 0.174, 0.9828, 0.1736, 0.97, 0.185, 0.9714, 0.1844, 0.9844, 0.1736, 0.97, 0.1756, 0.9578, 0.1846, 0.9572, 0.185, 0.9714, 0.1756, 0.9578, 0.1771, 0.9455, 0.1844, 0.945, 0.1846, 0.9572, 0.2266, 0.991, 0.2289, 0.9752, 0.2072, 0.9835, 0.2117, 0.9953, 0.0, 0.0, 0.0, 0.0, 0.0, 0.0, 0.0, 0.0, 0.0, 0.0, 0.0, 0.0, 0.0, 0.0, 0.0, 0.0, 0.3136, 0.9274, 0.3024, 0.9153, 0.294, 0.9374, 0.3095, 0.9412, 0.0, 0.0, 0.0, 0.0, 0.0, 0.0, 0.0, 0.0, 0.0, 0.0, 0.0, 0.0, 0.0, 0.0, 0.0, 0.0])
me_sphere.materials.append(mat_material)
me_sphere.update()
me_plane_005 = bpy.data.meshes.new('Plane.005')
me_plane_005.from_pydata([(-0.009874, 0.03902, -0.008774), (0.009962, 0.03902, -0.008774), (-0.009874, 0.03902, 0.01106), (0.009962, 0.03902, 0.01106), (0.3166, 0.03902, -0.00328), (0.3364, 0.03902, -0.00328), (0.3166, 0.03902, 0.01656), (0.3364, 0.03902, 0.01656)], [], [(0, 1, 3, 2), (4, 5, 7, 6)])
_uv = me_plane_005.uv_layers.new(name='UVMap')
_uv.uv.foreach_set('vector', [0.0, 0.0, 1.0, 0.0, 1.0, 1.0, 0.0, 1.0, 0.0, 0.0, 1.0, 0.0, 1.0, 1.0, 0.0, 1.0])
me_plane_005.update()

# ---- objects
ob_head = bpy.data.objects.new('head', me_plane)
ob_eyes = bpy.data.objects.new('eyes', me_circle)
ob_eyebrow = bpy.data.objects.new('eyebrow', me_plane_001)
ob_eyelashes = bpy.data.objects.new('eyelashes', me_plane_002)
ob_head_nose = bpy.data.objects.new('head.nose', me_plane_003)
ob_sphere = bpy.data.objects.new('Sphere', me_sphere)
ob_hilight = bpy.data.objects.new('hilight', me_plane_005)

# ---- transforms, parenting, visibility, modifiers, constraints
ob_head.location = (0.0, 0.0, 0.2344)
ob_head.color = (1.0, 0.5, 0.3961, 1.0)
_m = ob_head.modifiers.new('Mirror', 'MIRROR')
_m.use_clip = True
_m = ob_head.modifiers.new('Subdivision', 'SUBSURF')
_m.render_levels = 1
ob_eyes.location = (-0.002849, 3.445e-09, 0.2087)
_m = ob_eyes.modifiers.new('Mirror', 'MIRROR')
_m = ob_eyes.modifiers.new('Subdivision', 'SUBSURF')
_m.levels = 2
ob_eyebrow.location = (0.0, 4.72e-09, 0.1992)
ob_eyebrow.color = (1.0, 0.5, 0.3961, 1.0)
_m = ob_eyebrow.modifiers.new('Mirror', 'MIRROR')
_m.use_clip = True
_m = ob_eyebrow.modifiers.new('Subdivision', 'SUBSURF')
_m.levels = 2
ob_eyelashes.location = (0.0, 5.231e-09, 0.1954)
ob_eyelashes.color = (1.0, 0.5, 0.3961, 1.0)
_m = ob_eyelashes.modifiers.new('Mirror', 'MIRROR')
_m.use_clip = True
_m = ob_eyelashes.modifiers.new('Subdivision', 'SUBSURF')
_m.levels = 0
_m.render_levels = 0
ob_head_nose.location = (0.0, 0.0, 0.2344)
ob_head_nose.color = (1.0, 0.5, 0.3961, 1.0)
_m = ob_head_nose.modifiers.new('Mirror', 'MIRROR')
_m.use_clip = True
_m = ob_head_nose.modifiers.new('Subdivision', 'SUBSURF')
_m.show_render = False
_m.levels = 2
ob_sphere.location = (0.0, 0.0, 0.2344)
ob_hilight.location = (-0.1815, -0.3147, 0.71)
_m = ob_hilight.modifiers.new('Subdivision', 'SUBSURF')
_m.levels = 2

# ---- collection membership
col_collection.objects.link(ob_head)
col_collection.objects.link(ob_eyes)
col_collection.objects.link(ob_eyebrow)
col_collection.objects.link(ob_eyelashes)
col_collection.objects.link(ob_head_nose)
col_collection.objects.link(ob_sphere)
col_collection.objects.link(ob_hilight)

# ---- scene / render settings (as saved in the file)
scene.frame_start = 1; scene.frame_end = 250; scene.frame_set(1)
scene.render.engine = 'BLENDER_EEVEE_NEXT'
bpy.context.view_layer.update()

# ---- added for rendering (the .blend has no active camera and no usable light): camera, sun
cam_auto = bpy.data.cameras.new('AutoCamera')
cam_auto.lens = 50.0
cam_auto.sensor_width = 36.0
cam_auto.clip_end = 1000.0
ob_auto_camera = bpy.data.objects.new('AutoCamera', cam_auto)
scene.collection.objects.link(ob_auto_camera)
ob_auto_camera.location = (1.80069, -2.08849, 2.12757)
ob_auto_camera.rotation_euler = (1.09748, -7.21219e-08, 0.694738)
scene.camera = ob_auto_camera
light_auto_sun = bpy.data.lights.new('AutoSun', 'SUN')
light_auto_sun.energy = 3.0
light_auto_sun.angle = 0.0523599
ob_auto_sun = bpy.data.objects.new('AutoSun', light_auto_sun)
scene.collection.objects.link(ob_auto_sun)
ob_auto_sun.rotation_euler = (0.872665, 0.174533, 0.523599)
bpy.context.view_layer.update()
